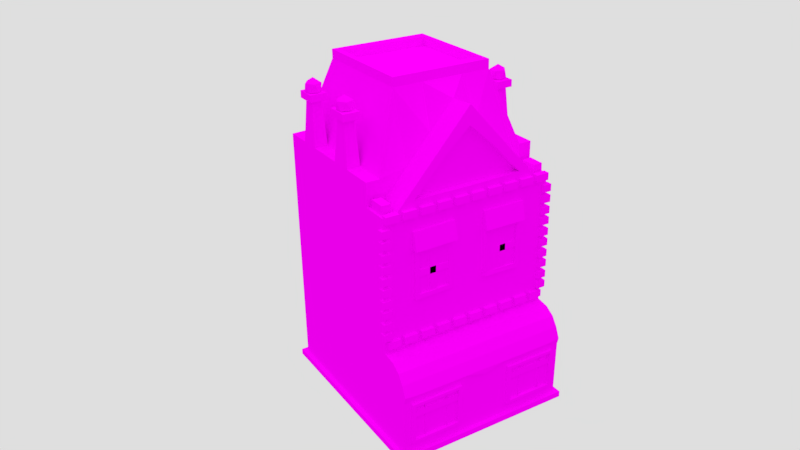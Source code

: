 # Source: b01.blend  (saved by Blender 2.77.0; exported with 4.5.12 LTS)
import bpy
from mathutils import Matrix  # noqa: F401  (used for matrix-valued properties, if any)

bpy.ops.wm.read_factory_settings(use_empty=True)
scene = bpy.context.scene
scene.name = 'Scene'

# ---- collections
col_collection_1 = bpy.data.collections.new('Collection 1'); scene.collection.children.link(col_collection_1)

# ---- images (referenced by path relative to the original .blend; pixels are not part of the script)
import os
ASSET_DIR = os.environ.get("B2B_ASSET_DIR", "")  # directory of the original .blend (textures are referenced by path, not embedded)
HERE = os.path.dirname(os.path.abspath(__file__))  # packed textures are extracted next to this script under _unpacked/

def load_image(name, relpath, width, height, colorspace="sRGB"):
    """Load a texture the original file referenced (path relative to the .blend, or extracted next to this script)."""
    p = next((c for c in (os.path.join(HERE, relpath), os.path.join(ASSET_DIR, relpath)) if relpath and os.path.exists(c)), "")
    if p:
        img = bpy.data.images.load(p, check_existing=True)
        img.name = name
    else:  # same state as the original file: an image datablock whose file is absent (Cycles renders it pink)
        img = bpy.data.images.new(name, width, height)
        img.source = "FILE"
        img.filepath = "//" + (relpath or name)
    img.colorspace_settings.name = colorspace
    return img
img_colorpalette_jpg_001 = load_image('colorPalette.jpg.001', 'colorPalette.jpg', 1024, 1024, 'sRGB')

# ---- materials (node trees are filled in below, after node groups)
mat_material = bpy.data.materials.new('Material')
mat_material.alpha_threshold = 0.0
mat_material.roughness = 0.5
mat_material.line_color = (0.0, 0.0, 0.0, 1.0)

# ---- material node trees
mat_material.use_nodes = True; mat_material.node_tree.nodes.clear()
_N = mat_material.node_tree.nodes; _L = mat_material.node_tree.links
n0 = _N.new('ShaderNodeOutputMaterial'); n0.name = 'Material Output'; n0.location = (300, 300)
n1 = _N.new('ShaderNodeBsdfDiffuse'); n1.name = 'Diffuse BSDF'; n1.location = (10, 300)
n2 = _N.new('ShaderNodeTexImage'); n2.name = 'Image Texture'; n2.location = (228, 132)
n2.width = 140
n2.image = img_colorpalette_jpg_001
n3 = _N.new('ShaderNodeTexCoord'); n3.name = 'Texture Coordinate'; n3.location = (-183, 230)
_L.new(n1.outputs[0], n0.inputs[0])
_L.new(n3.outputs[2], n2.inputs[0])
_L.new(n2.outputs[0], n1.inputs[0])
n0.is_active_output = True

# ---- world
world_world = bpy.data.worlds.new('World'); scene.world = world_world
world_world.color = (0.7357, 0.7357, 0.7357)
world_world.use_sun_shadow = False
world_world.sun_shadow_jitter_overblur = 0.0
world_world.cycles.sampling_method = 'MANUAL'

# ---- cameras
cam_camera = bpy.data.cameras.new('Camera')
cam_camera.clip_end = 100.0
cam_camera.lens = 35.0
cam_camera.sensor_width = 32.0
cam_camera.sensor_height = 18.0
cam_camera.ortho_scale = 7.314
cam_camera.dof.focus_distance = 0.0

# ---- lights
light_sun = bpy.data.lights.new('Sun', 'SUN')
light_sun.transmission_factor = 0.0
light_sun.angle = 2.076
light_sun.energy = 1.0
light_sun.shadow_buffer_clip_start = 0.5
light_sun.shadow_soft_size = 1.695
light_sun.shadow_cascade_max_distance = 1000.0

# ---- meshes
me_cube = bpy.data.meshes.new('Cube')
me_cube.from_pydata([(2.472, 2.348, -2.033), (2.472, -2.348, -2.033), (2.472, 2.348, 4.348), (2.472, -2.348, 4.348), (2.472, 2.348, 0.5687), (2.472, -2.348, 0.5687), (0.0, 2.348, -2.033), (1.382, -3.345, -2.204), (0.0, 2.348, 6.602), (0.0, -2.35, 6.691), (0.0, 2.348, 0.5687), (0.0, -2.348, 0.5687), (1.401, 2.348, -2.033), (0.5769, 2.348, -2.033), (0.516, -3.345, -2.029), (0.516, -3.345, -2.204), (1.401, 2.348, 5.207), (0.5769, 2.348, 5.81), (1.351, -2.351, 5.164), (0.6555, -2.345, 5.931), (1.401, -2.348, 0.5687), (2.097, 2.348, -2.033), (2.605, 1.089, -2.204), (2.097, 2.348, 4.348), (2.094, -2.349, 4.345), (2.097, 2.348, 0.5687), (2.472, -1.644, -2.033), (2.472, -1.644, 4.348), (0.0, -1.643, 6.61), (1.382, -3.345, -2.029), (2.605, 1.699, -2.204), (2.605, -1.698, -2.204), (1.335, -1.647, 5.147), (0.6628, -1.64, 5.888), (2.077, -1.645, 4.33), (2.605, -0.7297, -2.204), (0.5769, 1.881, 7.0), (0.0, 1.881, 7.0), (2.097, 2.348, 5.0), (1.401, 1.881, 7.0), (2.472, 2.348, 5.0), (2.472, -1.644, 5.0), (0.0, -1.157, 7.0), (1.401, -1.157, 7.0), (0.5769, -1.157, 7.0), (2.097, -1.644, 5.0), (0.5769, 1.881, 7.25), (0.0, 1.881, 7.25), (1.401, 1.881, 7.25), (0.0, -1.157, 7.25), (1.401, -1.157, 7.25), (0.5769, -1.157, 7.25), (0.5934, 1.576, 7.25), (0.0, 1.576, 7.25), (1.253, 1.576, 7.25), (0.0, -0.8541, 7.25), (1.253, -0.8541, 7.25), (0.5934, -0.8541, 7.25), (0.5934, 1.576, 7.0), (0.0, 1.576, 7.0), (1.253, 1.576, 7.0), (0.0, -0.8541, 7.0), (1.253, -0.8541, 7.0), (0.5934, -0.8541, 7.0), (1.188, -2.181, 4.581), (0.0, -2.349, 4.575), (0.7132, -2.347, 4.577), (1.188, -2.349, 4.581), (1.055, -2.35, 5.096), (1.558, -2.348, 4.61), (0.0, -2.349, 6.146), (0.6789, -2.346, 5.552), (1.363, -2.35, 4.34), (0.627, -2.346, 4.335), (0.0, -2.349, 4.33), (0.7133, -2.178, 4.577), (1.558, -2.18, 4.61), (1.056, -2.181, 5.096), (0.679, -2.177, 5.552), (0.0, -2.181, 6.146), (0.0, -2.18, 4.575), (0.05995, -2.464, 4.199), (0.05995, -2.464, 4.401), (0.05995, -2.291, 4.199), (0.05995, -2.291, 4.401), (0.4365, -2.464, 4.199), (0.4365, -2.464, 4.401), (0.4365, -2.291, 4.199), (0.4365, -2.291, 4.401), (0.5617, -2.464, 4.199), (0.5617, -2.464, 4.401), (0.5617, -2.291, 4.199), (0.5617, -2.291, 4.401), (0.9383, -2.464, 4.199), (0.9383, -2.464, 4.401), (0.9383, -2.291, 4.199), (0.9383, -2.291, 4.401), (1.062, -2.464, 4.199), (1.062, -2.464, 4.401), (1.062, -2.291, 4.199), (1.062, -2.291, 4.401), (1.438, -2.464, 4.199), (1.438, -2.464, 4.401), (1.438, -2.291, 4.199), (1.438, -2.291, 4.401), (1.562, -2.464, 4.199), (1.562, -2.464, 4.401), (1.562, -2.291, 4.199), (1.562, -2.291, 4.401), (1.938, -2.464, 4.199), (1.938, -2.464, 4.401), (1.938, -2.291, 4.199), (1.938, -2.291, 4.401), (2.062, -2.464, 4.199), (2.062, -2.464, 4.401), (2.062, -2.291, 4.199), (2.062, -2.291, 4.401), (2.438, -2.464, 4.199), (2.438, -2.464, 4.401), (2.438, -2.291, 4.199), (2.438, -2.291, 4.401), (0.0, 2.497, -2.029), (2.605, 1.699, -2.029), (0.0, 2.497, -2.204), (2.605, -2.438, -2.204), (2.472, -0.7225, -2.033), (2.472, -0.7226, 4.348), (2.472, -0.7225, 0.5687), (2.472, -0.7226, 5.0), (1.401, -0.4555, 7.0), (2.097, -0.7226, 5.0), (1.401, -0.4555, 7.25), (1.253, -0.3753, 7.25), (0.0, -0.5911, 7.033), (1.253, -0.3753, 7.0), (0.5934, -0.5911, 7.033), (0.516, 2.497, -2.029), (2.605, -0.05996, -2.204), (2.605, 1.089, -2.029), (2.605, -0.05996, -2.029), (2.472, -0.0851, -2.033), (2.472, -0.0851, 4.348), (2.472, -0.0851, 5.0), (1.401, 0.02955, 7.0), (2.097, -0.0851, 5.0), (1.401, 0.02955, 7.25), (1.253, 0.04291, 7.25), (0.0, -0.04149, 7.033), (1.253, 0.04291, 7.0), (0.5934, -0.04149, 7.033), (2.605, -2.438, -2.029), (2.114, -3.345, -2.204), (2.114, -3.345, -2.029), (2.605, -0.7297, -2.029), (2.472, 1.009, -2.033), (2.472, 1.009, 4.348), (2.472, 1.009, 5.0), (1.401, 0.8619, 7.0), (2.097, 1.009, 5.0), (1.401, 0.8619, 7.25), (1.253, 0.8411, 7.25), (0.0, 0.9831, 7.0), (1.253, 0.8411, 7.0), (0.5934, 0.9831, 7.0), (2.605, -1.698, -2.029), (2.605, 2.497, -2.029), (1.382, 2.497, -2.029), (2.114, 2.497, -2.029), (2.472, 1.589, -2.033), (2.472, 1.589, 4.348), (2.472, 1.589, 5.0), (1.401, 1.303, 7.0), (2.097, 1.589, 5.0), (1.401, 1.303, 7.25), (1.253, 1.188, 7.25), (0.0, 1.439, 7.0), (1.253, 1.188, 7.0), (0.5934, 1.439, 7.0), (2.418, -0.2261, 6.217), (2.418, -0.5816, 6.217), (2.152, -0.2261, 6.217), (2.152, -0.5816, 6.217), (2.418, 1.46, 6.217), (2.418, 1.137, 6.217), (2.152, 1.46, 6.217), (2.152, 1.137, 6.217), (2.513, -0.09821, 6.217), (2.513, -0.7094, 6.217), (2.056, -0.09821, 6.217), (2.056, -0.7094, 6.217), (2.513, 1.577, 6.217), (2.513, 1.021, 6.217), (2.056, 1.577, 6.217), (2.056, 1.021, 6.217), (2.513, -0.09821, 6.412), (2.513, -0.7094, 6.412), (2.056, -0.09821, 6.412), (2.056, -0.7094, 6.412), (2.513, 1.577, 6.412), (2.513, 1.021, 6.412), (2.056, 1.577, 6.412), (2.056, 1.021, 6.412), (2.286, -0.3904, 6.292), (2.467, -0.5219, 6.43), (2.217, -0.6031, 6.43), (2.062, -0.3904, 6.43), (2.217, -0.1778, 6.43), (2.467, -0.259, 6.43), (2.355, -0.6031, 6.654), (2.105, -0.5219, 6.654), (2.105, -0.259, 6.654), (2.355, -0.1778, 6.654), (2.509, -0.3904, 6.654), (2.286, -0.3904, 6.792), (2.286, 1.29, 6.292), (2.467, 1.158, 6.43), (2.217, 1.077, 6.43), (2.062, 1.29, 6.43), (2.217, 1.502, 6.43), (2.467, 1.421, 6.43), (2.355, 1.077, 6.654), (2.105, 1.158, 6.654), (2.105, 1.421, 6.654), (2.355, 1.502, 6.654), (2.509, 1.29, 6.654), (2.286, 1.29, 6.792), (2.404, -1.768, 4.346), (2.404, -2.224, 4.346), (2.159, -2.224, 4.344), (2.148, -1.769, 4.334), (2.397, -1.765, 4.598), (2.397, -2.222, 4.598), (2.152, -2.222, 4.596), (2.141, -1.766, 4.586), (2.472, 2.348, 3.303), (2.472, -2.348, 3.303), (0.0, 2.348, 4.722), (0.0, -2.349, 3.292), (1.073, -2.348, 3.297), (0.5145, -2.343, 3.308), (1.401, 2.348, 3.844), (0.5769, 2.348, 4.223), (2.097, 2.348, 3.303), (1.582, -2.352, 3.3), (2.472, -1.644, 3.303), (2.472, -0.7226, 3.303), (2.472, -0.0851, 3.303), (2.472, 1.009, 3.303), (2.472, 1.589, 3.303), (0.0, -2.348, 1.893), (1.075, -2.348, 1.894), (0.5044, -2.343, 1.907), (1.595, -2.351, 1.894), (2.472, -1.644, 1.895), (2.472, -0.7225, 1.895), (2.472, -0.0851, 1.895), (2.472, 1.009, 1.895), (2.472, 1.589, 1.895), (2.472, 2.348, 1.895), (2.472, -2.348, 1.895), (0.0, 2.348, 2.187), (1.401, 2.348, 2.006), (0.5769, 2.348, 2.084), (2.097, 2.348, 1.895), (0.5145, -2.43, 3.308), (1.075, -2.435, 1.894), (1.595, -2.438, 1.894), (1.073, -2.435, 3.297), (0.5044, -2.43, 1.907), (1.582, -2.439, 3.3), (1.489, -2.438, 3.174), (1.071, -2.435, 3.172), (1.072, -2.435, 2.02), (0.6043, -2.431, 2.031), (0.6126, -2.431, 3.181), (1.499, -2.437, 2.021), (1.49, -2.372, 3.174), (1.072, -2.369, 3.172), (1.074, -2.369, 2.02), (0.6056, -2.365, 2.031), (0.614, -2.365, 3.181), (1.5, -2.372, 2.021), (0.9909, -2.407, 1.991), (0.9909, -2.407, 3.209), (0.9909, -2.263, 1.991), (0.9909, -2.263, 3.209), (1.164, -2.407, 1.991), (1.164, -2.407, 3.209), (1.164, -2.263, 1.991), (1.164, -2.263, 3.209), (0.5553, -2.407, 2.693), (1.599, -2.407, 2.693), (0.5553, -2.263, 2.693), (1.599, -2.263, 2.693), (0.5553, -2.407, 2.508), (1.599, -2.407, 2.508), (0.5553, -2.263, 2.508), (1.599, -2.263, 2.508), (2.316, -2.464, 3.857), (2.316, -2.464, 4.059), (2.316, -2.291, 3.857), (2.316, -2.291, 4.059), (2.554, -2.464, 3.857), (2.554, -2.464, 4.059), (2.554, -2.291, 3.857), (2.554, -2.291, 4.059), (2.316, -2.464, 3.549), (2.316, -2.464, 3.75), (2.316, -2.291, 3.549), (2.316, -2.291, 3.75), (2.554, -2.464, 3.549), (2.554, -2.464, 3.75), (2.554, -2.291, 3.549), (2.554, -2.291, 3.75), (2.316, -2.464, 3.218), (2.316, -2.464, 3.42), (2.316, -2.291, 3.218), (2.316, -2.291, 3.42), (2.554, -2.464, 3.218), (2.554, -2.464, 3.42), (2.554, -2.291, 3.218), (2.554, -2.291, 3.42), (2.316, -2.464, 2.91), (2.316, -2.464, 3.112), (2.316, -2.291, 2.91), (2.316, -2.291, 3.112), (2.554, -2.464, 2.91), (2.554, -2.464, 3.112), (2.554, -2.291, 2.91), (2.554, -2.291, 3.112), (2.316, -2.464, 2.579), (2.316, -2.464, 2.781), (2.316, -2.291, 2.579), (2.316, -2.291, 2.781), (2.554, -2.464, 2.579), (2.554, -2.464, 2.781), (2.554, -2.291, 2.579), (2.554, -2.291, 2.781), (2.316, -2.464, 2.271), (2.316, -2.464, 2.473), (2.316, -2.291, 2.271), (2.316, -2.291, 2.473), (2.554, -2.464, 2.271), (2.554, -2.464, 2.473), (2.554, -2.291, 2.271), (2.554, -2.291, 2.473), (2.316, -2.464, 1.941), (2.316, -2.464, 2.142), (2.316, -2.291, 1.941), (2.316, -2.291, 2.142), (2.554, -2.464, 1.941), (2.554, -2.464, 2.142), (2.554, -2.291, 1.941), (2.554, -2.291, 2.142), (2.316, -2.464, 1.633), (2.316, -2.464, 1.834), (2.316, -2.291, 1.633), (2.316, -2.291, 1.834), (2.554, -2.464, 1.633), (2.554, -2.464, 1.834), (2.554, -2.291, 1.633), (2.554, -2.291, 1.834), (2.316, -2.464, 1.296), (2.316, -2.464, 1.498), (2.316, -2.291, 1.296), (2.316, -2.291, 1.498), (2.554, -2.464, 1.296), (2.554, -2.464, 1.498), (2.554, -2.291, 1.296), (2.554, -2.291, 1.498), (2.316, -2.464, 0.9879), (2.316, -2.464, 1.19), (2.316, -2.291, 0.9879), (2.316, -2.291, 1.19), (2.554, -2.464, 0.9879), (2.554, -2.464, 1.19), (2.554, -2.291, 0.9879), (2.554, -2.291, 1.19), (0.05995, -2.464, 0.7184), (0.05995, -2.464, 0.92), (0.05995, -2.291, 0.7184), (0.05995, -2.291, 0.92), (0.4365, -2.464, 0.7184), (0.4365, -2.464, 0.92), (0.4365, -2.291, 0.7184), (0.4365, -2.291, 0.92), (0.5617, -2.464, 0.7184), (0.5617, -2.464, 0.92), (0.5617, -2.291, 0.7184), (0.5617, -2.291, 0.92), (0.9383, -2.464, 0.7184), (0.9383, -2.464, 0.92), (0.9383, -2.291, 0.7184), (0.9383, -2.291, 0.92), (1.062, -2.464, 0.7184), (1.062, -2.464, 0.92), (1.062, -2.291, 0.7184), (1.062, -2.291, 0.92), (1.438, -2.464, 0.7184), (1.438, -2.464, 0.92), (1.438, -2.291, 0.7184), (1.438, -2.291, 0.92), (1.562, -2.464, 0.7184), (1.562, -2.464, 0.92), (1.562, -2.291, 0.7184), (1.562, -2.291, 0.92), (1.938, -2.464, 0.7184), (1.938, -2.464, 0.92), (1.938, -2.291, 0.7184), (1.938, -2.291, 0.92), (2.062, -2.464, 0.7184), (2.062, -2.464, 0.92), (2.062, -2.291, 0.7184), (2.062, -2.291, 0.92), (2.438, -2.464, 0.7184), (2.438, -2.464, 0.92), (2.438, -2.291, 0.7184), (2.438, -2.291, 0.92), (1.401, 2.348, 0.5687), (0.5769, 2.348, 0.5687), (0.5769, -2.348, 0.5687), (2.097, -2.348, 0.5687), (2.472, -1.644, 0.5687), (2.472, -0.0851, 0.5687), (2.472, 1.009, 0.5687), (2.472, 1.589, 0.5687), (2.472, -3.212, -2.033), (1.401, -3.212, -0.431), (0.5769, -3.212, -2.033), (0.0, -3.212, -0.431), (0.5769, -3.212, -0.2729), (2.097, -3.212, -2.033), (1.401, -3.212, -2.033), (2.097, -3.212, -0.2729), (2.472, -3.212, -0.431), (2.472, -2.414, 0.5687), (2.472, -3.281, -0.2294), (2.472, -2.719, 0.508), (2.472, -2.978, 0.335), (2.472, -3.151, 0.07605), (0.5769, -2.414, 0.5687), (0.5769, -3.151, 0.07605), (0.5769, -2.978, 0.335), (0.5769, -2.719, 0.508), (0.0, -2.414, 0.5687), (0.0, -3.151, 0.07605), (0.0, -2.978, 0.335), (0.0, -2.719, 0.508), (2.097, -3.281, -0.2294), (2.097, -2.414, 0.5687), (2.097, -3.151, 0.07605), (2.097, -2.978, 0.335), (2.097, -2.719, 0.508), (1.401, -2.414, 0.5687), (1.401, -2.719, 0.508), (1.401, -2.978, 0.335), (1.401, -3.151, 0.07605), (1.956, -3.212, -0.5129), (1.403, -3.212, -0.5129), (1.956, -3.212, -1.721), (1.403, -3.212, -1.721), (0.7495, -3.212, -1.721), (2.253, -3.212, -0.5129), (2.253, -3.212, -1.721), (0.7495, -3.212, -0.5129), (1.956, -3.303, -0.5129), (1.403, -3.303, -0.5129), (1.956, -3.303, -1.721), (1.403, -3.303, -1.721), (0.7495, -3.303, -1.721), (2.253, -3.303, -0.5129), (2.253, -3.303, -1.721), (0.7495, -3.303, -0.5129), (1.917, -3.303, -0.5943), (1.428, -3.303, -0.5943), (1.917, -3.303, -1.64), (1.428, -3.303, -1.64), (0.8499, -3.303, -1.64), (2.18, -3.303, -0.5943), (2.18, -3.303, -1.64), (0.8499, -3.303, -0.5943), (1.917, -3.209, -0.5943), (1.428, -3.209, -0.5943), (1.917, -3.209, -1.64), (1.428, -3.209, -1.64), (0.8499, -3.209, -1.64), (2.18, -3.209, -0.5943), (2.18, -3.209, -1.64), (0.8499, -3.209, -0.5943), (1.143, -3.257, -1.647), (1.143, -3.257, -0.5784), (1.143, -3.112, -1.647), (1.143, -3.112, -0.5784), (1.225, -3.257, -1.647), (1.225, -3.257, -0.5784), (1.225, -3.112, -1.647), (1.225, -3.112, -0.5784), (1.81, -3.257, -1.647), (1.81, -3.257, -0.5784), (1.81, -3.112, -1.647), (1.81, -3.112, -0.5784), (1.892, -3.257, -1.647), (1.892, -3.257, -0.5784), (1.892, -3.112, -1.647), (1.892, -3.112, -0.5784), (0.8185, -3.257, -0.7673), (2.231, -3.257, -0.7673), (0.8185, -3.112, -0.7673), (2.231, -3.112, -0.7673), (0.8185, -3.257, -0.947), (2.231, -3.257, -0.947), (0.8185, -3.112, -0.947), (2.231, -3.112, -0.947), (0.4569, -3.212, -2.033), (0.0, -3.212, -2.033), (0.4568, -3.212, -0.74), (0.0, -3.212, -0.74), (0.507, -3.212, -2.033), (1.077, -2.348, 3.798), (0.5181, -2.343, 3.81), (1.586, -2.352, 3.801), (1.586, -2.439, 3.801), (1.651, -2.439, 3.299), (1.651, -2.352, 3.299), (0.446, -2.343, 3.309), (0.446, -2.43, 3.309), (1.655, -2.352, 3.801), (0.4497, -2.343, 3.81), (0.4497, -2.43, 3.81), (1.582, -2.556, 3.3), (1.073, -2.556, 3.297), (0.5145, -2.556, 3.308), (1.077, -2.435, 3.798), (0.5181, -2.43, 3.81), (1.651, -2.556, 3.299), (1.655, -2.439, 3.801), (0.446, -2.556, 3.309), (1.074, -2.348, 3.375), (1.583, -2.352, 3.377), (0.5151, -2.343, 3.386), (1.651, -2.352, 3.377), (1.651, -2.439, 3.377), (0.4466, -2.43, 3.386), (0.4466, -2.343, 3.386), (1.583, -2.556, 3.377), (1.074, -2.556, 3.375), (0.5151, -2.556, 3.386), (1.651, -2.556, 3.377), (0.4466, -2.556, 3.386), (2.097, -3.281, -0.2729), (1.401, -3.281, -0.431), (2.472, -3.281, -0.431), (0.0, -3.281, -0.2294), (0.0, -3.281, -0.431), (0.5769, -3.281, -0.2729), (0.5769, -3.281, -0.2294), (1.401, -3.281, -0.2294), (2.472, -2.348, -0.3862), (2.472, -1.644, -2.199), (2.472, -2.348, -2.199), (0.5769, 2.348, -2.199), (0.0, 2.348, -2.199), (0.5769, -2.348, -2.199), (0.0, -2.348, -2.199), (2.097, -3.212, -2.199), (2.097, -2.348, -2.199), (0.0, 1.589, -2.199), (2.097, 2.348, -2.199), (1.401, 2.348, -2.199), (1.401, -2.348, -2.199), (1.401, 1.589, -2.199), (0.5769, 1.589, -2.199), (2.472, 2.348, -2.199), (0.5769, -3.212, -2.199), (2.097, 1.589, -2.199), (2.472, -0.7225, -2.199), (0.0, -1.644, -2.199), (1.401, -1.644, -2.199), (0.5769, -1.644, -2.199), (2.097, -1.644, -2.199), (0.0, -0.7225, -2.199), (1.401, -0.7225, -2.199), (0.5769, -0.7225, -2.199), (2.097, -0.7225, -2.199), (2.472, -0.0851, -2.199), (0.0, -0.0851, -2.199), (1.401, -0.0851, -2.199), (0.5769, -0.0851, -2.199), (2.097, -0.0851, -2.199), (2.472, 1.009, -2.199), (0.0, 1.009, -2.199), (1.401, 1.009, -2.199), (0.5769, 1.009, -2.199), (2.097, 1.009, -2.199), (2.472, 1.589, -2.199), (1.401, -3.212, -2.199), (2.472, -3.212, -2.199), (0.507, -3.212, -2.199), (0.0, -3.212, -2.199), (2.605, -3.345, -2.204), (2.605, -3.345, -2.029), (2.114, 2.497, -2.204), (2.605, 2.497, -2.204), (0.4426, -3.345, -2.204), (0.4426, -3.345, -2.029), (0.0, -3.345, -2.029), (0.0, -3.345, -2.204), (0.516, 2.497, -2.204), (1.382, 2.497, -2.204)], [], [(67, 69, 76, 64), (26, 422, 5, 557, 1), (430, 428, 461, 464), (244, 27, 3, 235), (419, 13, 6, 10), (262, 419, 10, 260), (33, 28, 9, 19), (14, 604, 603, 15), (138, 139, 137, 22), (165, 122, 30, 602), (34, 32, 18, 24), (32, 33, 19, 18), (239, 73, 74, 237), (243, 24, 72, 238), (25, 21, 12, 418), (418, 12, 13, 419), (238, 72, 73, 239), (263, 25, 418, 261), (153, 164, 31, 35), (121, 136, 607, 123), (261, 418, 419, 262), (4, 0, 21, 25), (258, 4, 25, 263), (24, 3, 227, 228), (150, 600, 599, 124), (139, 153, 35, 137), (169, 2, 40, 170), (28, 33, 44, 42), (32, 34, 45, 43), (164, 150, 124, 31), (152, 29, 7, 151), (166, 167, 601, 608), (2, 23, 38, 40), (125, 127, 422, 26), (235, 3, 24, 243), (128, 130, 45, 41), (36, 37, 47, 46), (130, 129, 43, 45), (39, 36, 46, 48), (17, 8, 37, 36), (34, 27, 41, 45), (23, 16, 39, 38), (33, 32, 43, 44), (16, 17, 36, 39), (46, 47, 53, 52), (49, 51, 57, 55), (42, 44, 51, 49), (44, 43, 50, 51), (171, 39, 48, 173), (52, 53, 59, 58), (55, 57, 63, 61), (51, 50, 56, 57), (173, 48, 54, 174), (48, 46, 52, 54), (134, 135, 63, 62), (135, 133, 61, 63), (57, 56, 62, 63), (174, 54, 60, 176), (54, 52, 58, 60), (80, 75, 78, 79), (64, 76, 77), (72, 24, 69, 67), (24, 18, 68, 69), (74, 73, 66, 65), (71, 70, 79, 78), (66, 67, 64, 75), (18, 19, 71, 68), (73, 72, 67, 66), (19, 9, 70, 71), (245, 126, 27, 244), (75, 64, 77, 78), (65, 66, 75, 80), (69, 68, 77, 76), (68, 71, 78, 77), (82, 84, 83, 81), (84, 88, 87, 83), (88, 86, 85, 87), (86, 82, 81, 85), (81, 83, 87, 85), (86, 88, 84, 82), (90, 92, 91, 89), (92, 96, 95, 91), (96, 94, 93, 95), (94, 90, 89, 93), (89, 91, 95, 93), (94, 96, 92, 90), (98, 100, 99, 97), (100, 104, 103, 99), (104, 102, 101, 103), (102, 98, 97, 101), (97, 99, 103, 101), (102, 104, 100, 98), (106, 108, 107, 105), (108, 112, 111, 107), (112, 110, 109, 111), (110, 106, 105, 109), (105, 107, 111, 109), (110, 112, 108, 106), (114, 116, 115, 113), (116, 120, 119, 115), (120, 118, 117, 119), (118, 114, 113, 117), (113, 115, 119, 117), (118, 120, 116, 114), (246, 141, 126, 245), (56, 132, 134, 62), (149, 147, 133, 135), (148, 149, 135, 134), (50, 131, 132, 56), (43, 129, 131, 50), (144, 143, 129, 130), (130, 128, 179, 181), (140, 423, 127, 125), (29, 14, 15, 7), (122, 138, 22, 30), (428, 517, 604, 14), (27, 126, 128, 41), (564, 596, 599, 151), (573, 595, 7, 15), (154, 140, 139, 138), (168, 154, 138, 122), (595, 564, 151, 7), (154, 424, 423, 140), (156, 158, 144, 142), (158, 157, 143, 144), (162, 163, 149, 148), (163, 161, 147, 149), (247, 155, 141, 246), (132, 146, 148, 134), (131, 145, 146, 132), (129, 143, 145, 131), (126, 141, 142, 128), (248, 169, 155, 247), (177, 175, 161, 163), (176, 177, 163, 162), (172, 171, 157, 158), (158, 156, 183, 185), (168, 425, 424, 154), (568, 560, 607, 608), (6, 13, 136, 121), (140, 125, 153, 139), (589, 594, 30, 22), (146, 160, 162, 148), (145, 159, 160, 146), (143, 157, 159, 145), (141, 155, 156, 142), (0, 168, 122, 165), (21, 0, 165, 167), (567, 568, 608, 601), (13, 12, 166, 136), (0, 4, 425, 168), (40, 38, 172, 170), (38, 39, 171, 172), (60, 58, 177, 176), (58, 59, 175, 177), (234, 2, 169, 248), (160, 174, 176, 162), (159, 173, 174, 160), (157, 171, 173, 159), (155, 169, 170, 156), (182, 184, 192, 190), (179, 178, 186, 187), (144, 130, 181, 180), (128, 142, 178, 179), (142, 144, 180, 178), (172, 158, 185, 184), (156, 170, 182, 183), (170, 172, 184, 182), (191, 190, 198, 199), (193, 191, 199, 201), (184, 185, 193, 192), (178, 180, 188, 186), (180, 181, 189, 188), (185, 183, 191, 193), (183, 182, 190, 191), (181, 179, 187, 189), (194, 196, 197, 195), (198, 200, 201, 199), (189, 187, 195, 197), (187, 186, 194, 195), (190, 192, 200, 198), (192, 193, 201, 200), (186, 188, 196, 194), (188, 189, 197, 196), (202, 203, 204), (203, 202, 207), (202, 204, 205), (202, 205, 206), (202, 206, 207), (203, 207, 212), (204, 203, 208), (205, 204, 209), (206, 205, 210), (207, 206, 211), (203, 212, 208), (204, 208, 209), (205, 209, 210), (206, 210, 211), (207, 211, 212), (208, 212, 213), (209, 208, 213), (210, 209, 213), (211, 210, 213), (212, 211, 213), (214, 215, 216), (215, 214, 219), (214, 216, 217), (214, 217, 218), (214, 218, 219), (215, 219, 224), (216, 215, 220), (217, 216, 221), (218, 217, 222), (219, 218, 223), (215, 224, 220), (216, 220, 221), (217, 221, 222), (218, 222, 223), (219, 223, 224), (220, 224, 225), (221, 220, 225), (222, 221, 225), (223, 222, 225), (224, 223, 225), (229, 228, 232, 233), (27, 34, 229, 226), (34, 24, 228, 229), (3, 27, 226, 227), (230, 233, 232, 231), (227, 226, 230, 231), (226, 229, 233, 230), (228, 227, 231, 232), (258, 234, 248, 257), (257, 248, 247, 256), (256, 247, 246, 255), (255, 246, 245, 254), (254, 245, 244, 253), (259, 235, 243, 252), (2, 234, 242, 23), (16, 240, 241, 17), (23, 242, 240, 16), (251, 250, 265, 268), (269, 522, 534, 529), (251, 239, 237, 249), (17, 241, 236, 8), (253, 244, 235, 259), (422, 253, 259, 5), (420, 251, 249, 11), (421, 252, 250, 20), (20, 250, 251, 420), (5, 259, 252, 421), (127, 254, 253, 422), (423, 255, 254, 127), (424, 256, 255, 423), (425, 257, 256, 424), (4, 258, 257, 425), (234, 258, 263, 242), (240, 261, 262, 241), (242, 263, 261, 240), (241, 262, 260, 236), (273, 272, 278, 279), (265, 266, 275, 272), (239, 251, 268, 264), (266, 269, 270, 275), (252, 243, 269, 266), (250, 252, 266, 265), (538, 537, 518, 520), (272, 275, 281, 278), (268, 265, 272, 273), (269, 267, 271, 270), (264, 268, 273, 274), (267, 264, 274, 271), (276, 277, 278, 281), (278, 277, 280, 279), (270, 271, 277, 276), (275, 270, 276, 281), (271, 274, 280, 277), (274, 273, 279, 280), (283, 285, 284, 282), (285, 289, 288, 284), (289, 287, 286, 288), (287, 283, 282, 286), (282, 284, 288, 286), (287, 289, 285, 283), (291, 293, 292, 290), (293, 297, 296, 292), (297, 295, 294, 296), (295, 291, 290, 294), (290, 292, 296, 294), (295, 297, 293, 291), (299, 301, 300, 298), (301, 305, 304, 300), (305, 303, 302, 304), (303, 299, 298, 302), (298, 300, 304, 302), (303, 305, 301, 299), (307, 309, 308, 306), (309, 313, 312, 308), (313, 311, 310, 312), (311, 307, 306, 310), (306, 308, 312, 310), (311, 313, 309, 307), (315, 317, 316, 314), (317, 321, 320, 316), (321, 319, 318, 320), (319, 315, 314, 318), (314, 316, 320, 318), (319, 321, 317, 315), (323, 325, 324, 322), (325, 329, 328, 324), (329, 327, 326, 328), (327, 323, 322, 326), (322, 324, 328, 326), (327, 329, 325, 323), (331, 333, 332, 330), (333, 337, 336, 332), (337, 335, 334, 336), (335, 331, 330, 334), (330, 332, 336, 334), (335, 337, 333, 331), (339, 341, 340, 338), (341, 345, 344, 340), (345, 343, 342, 344), (343, 339, 338, 342), (338, 340, 344, 342), (343, 345, 341, 339), (347, 349, 348, 346), (349, 353, 352, 348), (353, 351, 350, 352), (351, 347, 346, 350), (346, 348, 352, 350), (351, 353, 349, 347), (355, 357, 356, 354), (357, 361, 360, 356), (361, 359, 358, 360), (359, 355, 354, 358), (354, 356, 360, 358), (359, 361, 357, 355), (363, 365, 364, 362), (365, 369, 368, 364), (369, 367, 366, 368), (367, 363, 362, 366), (362, 364, 368, 366), (367, 369, 365, 363), (371, 373, 372, 370), (373, 377, 376, 372), (377, 375, 374, 376), (375, 371, 370, 374), (370, 372, 376, 374), (375, 377, 373, 371), (379, 381, 380, 378), (381, 385, 384, 380), (385, 383, 382, 384), (383, 379, 378, 382), (378, 380, 384, 382), (383, 385, 381, 379), (387, 389, 388, 386), (389, 393, 392, 388), (393, 391, 390, 392), (391, 387, 386, 390), (386, 388, 392, 390), (391, 393, 389, 387), (395, 397, 396, 394), (397, 401, 400, 396), (401, 399, 398, 400), (399, 395, 394, 398), (394, 396, 400, 398), (399, 401, 397, 395), (403, 405, 404, 402), (405, 409, 408, 404), (409, 407, 406, 408), (407, 403, 402, 406), (402, 404, 408, 406), (407, 409, 405, 403), (411, 413, 412, 410), (413, 417, 416, 412), (417, 415, 414, 416), (415, 411, 410, 414), (410, 412, 416, 414), (415, 417, 413, 411), (20, 420, 440, 453), (421, 20, 453, 449), (420, 11, 444, 440), (430, 427, 550, 554), (433, 434, 551, 549), (125, 26, 164, 153), (1, 557, 434, 426), (12, 21, 167, 166), (440, 444, 447, 443), (443, 447, 446, 442), (442, 446, 445, 441), (441, 445, 552, 555), (449, 453, 454, 452), (452, 454, 455, 451), (451, 455, 456, 450), (450, 456, 556, 448), (453, 440, 443, 454), (454, 443, 442, 455), (455, 442, 441, 456), (456, 441, 555, 556), (435, 449, 452, 437), (437, 452, 451, 438), (438, 451, 450, 439), (439, 450, 448, 436), (5, 421, 449, 435), (428, 432, 460, 461), (430, 429, 516, 515), (431, 426, 463, 459), (462, 457, 465, 470), (464, 461, 469, 472), (463, 462, 470, 471), (433, 427, 458, 457), (434, 433, 457, 462), (426, 434, 462, 463), (427, 430, 464, 458), (432, 431, 459, 460), (471, 470, 478, 479), (468, 467, 475, 476), (467, 471, 479, 475), (461, 460, 468, 469), (457, 458, 466, 465), (458, 464, 472, 466), (459, 463, 471, 467), (460, 459, 467, 468), (475, 479, 487, 483), (474, 480, 488, 482), (473, 474, 482, 481), (472, 469, 477, 480), (470, 465, 473, 478), (469, 468, 476, 477), (465, 466, 474, 473), (466, 472, 480, 474), (484, 482, 488, 485), (483, 481, 482, 484), (487, 486, 481, 483), (476, 475, 483, 484), (479, 478, 486, 487), (480, 477, 485, 488), (478, 473, 481, 486), (477, 476, 484, 485), (490, 492, 491, 489), (492, 496, 495, 491), (496, 494, 493, 495), (494, 490, 489, 493), (489, 491, 495, 493), (494, 496, 492, 490), (498, 500, 499, 497), (500, 504, 503, 499), (504, 502, 501, 503), (502, 498, 497, 501), (497, 499, 503, 501), (502, 504, 500, 498), (506, 508, 507, 505), (508, 512, 511, 507), (512, 510, 509, 511), (510, 506, 505, 509), (505, 507, 511, 509), (510, 512, 508, 506), (513, 515, 516, 514), (428, 430, 515, 513), (514, 517, 513), (513, 517, 428), (518, 519, 533, 532), (520, 518, 532, 521), (264, 267, 530, 531), (533, 519, 527, 528), (538, 520, 526, 540), (537, 539, 519, 518), (541, 540, 526, 535), (543, 542, 528, 527), (542, 525, 536, 548), (269, 243, 523, 522), (239, 264, 525, 524), (520, 521, 535, 526), (539, 239, 524, 543), (545, 544, 521, 532), (546, 545, 532, 533), (546, 533, 528, 548), (544, 529, 534, 547), (267, 269, 529, 530), (541, 535, 547), (525, 264, 531, 536), (522, 541, 547, 534), (521, 544, 547, 535), (531, 546, 548, 536), (531, 530, 545, 546), (530, 529, 544, 545), (519, 539, 543, 527), (528, 542, 548), (524, 525, 542, 543), (522, 523, 540, 541), (238, 239, 539, 537), (243, 538, 540, 523), (243, 238, 537, 538), (551, 436, 448, 549), (554, 555, 552, 553), (549, 448, 556, 550), (550, 556, 555, 554), (429, 430, 554, 553), (434, 436, 551), (427, 433, 549, 550), (434, 557, 5, 435, 437, 438, 439, 436), (578, 562, 563, 576), (579, 565, 569, 577), (577, 569, 562, 578), (562, 569, 595, 573), (563, 562, 573, 597, 598), (558, 559, 565, 579), (575, 558, 579, 583), (581, 577, 578, 582), (583, 579, 577, 581), (582, 578, 576, 580), (587, 582, 580, 585), (588, 583, 581, 586), (586, 581, 582, 587), (584, 575, 583, 588), (589, 584, 588, 593), (591, 586, 587, 592), (593, 588, 586, 591), (592, 587, 585, 590), (571, 592, 590, 566), (574, 593, 591, 570), (570, 591, 592, 571), (594, 589, 593, 574), (572, 594, 574, 567), (568, 570, 571, 560), (567, 574, 570, 568), (560, 571, 566, 561), (565, 559, 596, 564), (569, 565, 564, 595), (600, 152, 151, 599), (167, 165, 602, 601), (604, 605, 606, 603), (136, 166, 608, 607), (517, 514, 605, 604), (596, 559, 124, 599), (431, 432, 29, 152), (584, 589, 22, 137), (432, 428, 14, 29), (572, 567, 601, 602), (597, 573, 15, 603), (598, 597, 603, 606), (26, 1, 150, 164), (559, 558, 31, 124), (426, 431, 152, 600), (560, 561, 123, 607), (575, 584, 137, 35), (594, 572, 602, 30), (558, 575, 35, 31), (1, 426, 600, 150)])
_uv = me_cube.uv_layers.new(name='UVMap')
_uv.uv.foreach_set('vector', [0.5073, 0.009024, 0.5073, 0.009185, 0.5072, 0.009185, 0.5072, 0.009024, 0.5196, 0.273, 0.5196, 0.2742, 0.5193, 0.2742, 0.5193, 0.2737, 0.5193, 0.273, 0.5205, 0.2769, 0.5212, 0.2769, 0.5211, 0.2769, 0.5205, 0.2769, 0.5308, 0.295, 0.5308, 0.2955, 0.5305, 0.2955, 0.5305, 0.295, 0.5222, 0.2742, 0.5222, 0.273, 0.5225, 0.273, 0.5225, 0.2742, 0.5334, 0.2945, 0.5334, 0.2938, 0.5337, 0.2938, 0.5337, 0.2945, 0.5075, 0.005978, 0.5075, 0.005654, 0.5079, 0.005619, 0.5079, 0.005959, 0.5189, 0.273, 0.5189, 0.273, 0.5189, 0.273, 0.5189, 0.273, 0.5208, 0.273, 0.5203, 0.273, 0.5203, 0.273, 0.5208, 0.273, 0.5214, 0.273, 0.521, 0.273, 0.521, 0.273, 0.5214, 0.273, 0.5075, 0.006678, 0.5076, 0.006311, 0.5079, 0.006304, 0.5079, 0.006671, 0.5076, 0.006311, 0.5075, 0.005978, 0.5079, 0.005959, 0.5079, 0.006304, 0.5345, 0.2941, 0.5345, 0.2937, 0.5348, 0.2937, 0.5348, 0.2942, 0.5341, 0.2941, 0.5338, 0.2937, 0.5342, 0.2937, 0.5343, 0.2942, 0.5215, 0.2742, 0.5215, 0.273, 0.5218, 0.273, 0.5218, 0.2742, 0.5218, 0.2742, 0.5218, 0.273, 0.5222, 0.273, 0.5222, 0.2742, 0.5343, 0.2942, 0.5342, 0.2937, 0.5345, 0.2937, 0.5345, 0.2941, 0.5327, 0.2944, 0.5327, 0.2938, 0.5331, 0.2938, 0.5331, 0.2944, 0.52, 0.273, 0.5196, 0.273, 0.5196, 0.273, 0.52, 0.273, 0.5225, 0.273, 0.5222, 0.273, 0.5222, 0.273, 0.5225, 0.273, 0.5331, 0.2944, 0.5331, 0.2938, 0.5334, 0.2938, 0.5334, 0.2945, 0.5214, 0.2742, 0.5214, 0.273, 0.5215, 0.273, 0.5215, 0.2742, 0.5326, 0.2944, 0.5326, 0.2938, 0.5327, 0.2938, 0.5327, 0.2944, 0.535, 0.2972, 0.5352, 0.2972, 0.5352, 0.2972, 0.5351, 0.2972, 0.5193, 0.273, 0.5189, 0.273, 0.5189, 0.273, 0.5193, 0.273, 0.5203, 0.273, 0.52, 0.273, 0.52, 0.273, 0.5203, 0.273, 0.5322, 0.2955, 0.5326, 0.2955, 0.5326, 0.2957, 0.5322, 0.2957, 0.5354, 0.2929, 0.5354, 0.2933, 0.5351, 0.2929, 0.5353, 0.2928, 0.5354, 0.2937, 0.5354, 0.2942, 0.5352, 0.294, 0.5349, 0.2932, 0.5196, 0.273, 0.5193, 0.273, 0.5193, 0.273, 0.5196, 0.273, 0.5212, 0.2775, 0.5212, 0.2772, 0.5212, 0.2772, 0.5212, 0.2775, 0.5218, 0.273, 0.5215, 0.273, 0.5215, 0.273, 0.5218, 0.273, 0.5326, 0.2955, 0.5327, 0.2955, 0.5327, 0.2957, 0.5326, 0.2957, 0.52, 0.273, 0.52, 0.2742, 0.5196, 0.2742, 0.5196, 0.273, 0.5337, 0.2941, 0.5337, 0.2937, 0.5338, 0.2937, 0.5341, 0.2941, 0.5349, 0.2971, 0.535, 0.2971, 0.535, 0.2975, 0.5349, 0.2975, 0.4996, 0.0139, 0.4999, 0.0139, 0.4999, 0.01401, 0.4996, 0.01401, 0.5301, 0.2976, 0.531, 0.2975, 0.531, 0.2978, 0.5301, 0.298, 0.4993, 0.0139, 0.4996, 0.0139, 0.4996, 0.01401, 0.4993, 0.01401, 0.5334, 0.2961, 0.5337, 0.2964, 0.5337, 0.2966, 0.5334, 0.2966, 0.5354, 0.2942, 0.5353, 0.2943, 0.5351, 0.2941, 0.5352, 0.294, 0.5327, 0.2955, 0.5331, 0.2958, 0.5331, 0.2966, 0.5327, 0.2957, 0.5354, 0.2933, 0.5354, 0.2937, 0.5349, 0.2932, 0.5351, 0.2929, 0.5331, 0.2958, 0.5334, 0.2961, 0.5334, 0.2966, 0.5331, 0.2966, 0.4977, 0.01356, 0.4979, 0.01356, 0.4979, 0.01369, 0.4977, 0.01369, 0.4979, 0.01488, 0.4977, 0.01488, 0.4977, 0.01475, 0.4979, 0.01475, 0.5015, 0.01004, 0.5013, 0.01021, 0.5013, 0.01013, 0.5015, 0.009957, 0.5013, 0.01021, 0.5011, 0.01045, 0.501, 0.01037, 0.5013, 0.01013, 0.4972, 0.01401, 0.4972, 0.01376, 0.4973, 0.01376, 0.4973, 0.01401, 0.5013, 0.01368, 0.5013, 0.01394, 0.5012, 0.01394, 0.5012, 0.01368, 0.5012, 0.01339, 0.5012, 0.01313, 0.5013, 0.01313, 0.5013, 0.01339, 0.4977, 0.01488, 0.4973, 0.01488, 0.4974, 0.01475, 0.4977, 0.01475, 0.4973, 0.01381, 0.4973, 0.01356, 0.4974, 0.01369, 0.4974, 0.01386, 0.4973, 0.01356, 0.4977, 0.01356, 0.4977, 0.01369, 0.4974, 0.01369, 0.505, 0.03769, 0.5047, 0.03759, 0.5047, 0.03748, 0.505, 0.03748, 0.5047, 0.03759, 0.5044, 0.03759, 0.5044, 0.03748, 0.5047, 0.03748, 0.5012, 0.01313, 0.5012, 0.01284, 0.5013, 0.01284, 0.5013, 0.01313, 0.4986, 0.01373, 0.4986, 0.01356, 0.4988, 0.01356, 0.4988, 0.01373, 0.5013, 0.01339, 0.5013, 0.01368, 0.5012, 0.01368, 0.5012, 0.01339, 0.5076, 0.007972, 0.5073, 0.007971, 0.5073, 0.007546, 0.5076, 0.007287, 0.5071, 0.00797, 0.5069, 0.007957, 0.5071, 0.007745, 0.5063, 0.006644, 0.506, 0.006641, 0.5062, 0.006526, 0.5064, 0.006539, 0.506, 0.006641, 0.5063, 0.006285, 0.5064, 0.006314, 0.5062, 0.006526, 0.5069, 0.006648, 0.5066, 0.006646, 0.5066, 0.00654, 0.5069, 0.006541, 0.5074, 0.008802, 0.5074, 0.008505, 0.5075, 0.008506, 0.5075, 0.008802, 0.5073, 0.008817, 0.5073, 0.009024, 0.5072, 0.009024, 0.5072, 0.008817, 0.5063, 0.006285, 0.5066, 0.00595, 0.5066, 0.006116, 0.5064, 0.006314, 0.5066, 0.006646, 0.5063, 0.006644, 0.5064, 0.006539, 0.5066, 0.00654, 0.5066, 0.00595, 0.5069, 0.005619, 0.5069, 0.005856, 0.5066, 0.006116, 0.5312, 0.295, 0.5312, 0.2955, 0.5308, 0.2955, 0.5308, 0.295, 0.5073, 0.007971, 0.5071, 0.00797, 0.5071, 0.007745, 0.5073, 0.007546, 0.5073, 0.008505, 0.5073, 0.008817, 0.5072, 0.008817, 0.5072, 0.008505, 0.5057, 0.01076, 0.5057, 0.01054, 0.5058, 0.01054, 0.5058, 0.01076, 0.5076, 0.008802, 0.5076, 0.009, 0.5075, 0.009001, 0.5075, 0.008803, 0.4937, 0.01759, 0.508, 0.01759, 0.508, 0.03189, 0.4937, 0.03189, 0.4937, 0.01759, 0.508, 0.01759, 0.508, 0.03189, 0.4937, 0.03189, 0.4937, 0.01759, 0.508, 0.01759, 0.508, 0.03189, 0.4937, 0.03189, 0.4937, 0.01759, 0.508, 0.01759, 0.508, 0.03189, 0.4937, 0.03189, 0.4937, 0.01759, 0.508, 0.01759, 0.508, 0.03189, 0.4937, 0.03189, 0.4937, 0.01759, 0.508, 0.01759, 0.508, 0.03189, 0.4937, 0.03189, 0.4937, 0.01759, 0.508, 0.01759, 0.508, 0.03189, 0.4937, 0.03189, 0.4937, 0.01759, 0.508, 0.01759, 0.508, 0.03189, 0.4937, 0.03189, 0.4937, 0.01759, 0.508, 0.01759, 0.508, 0.03189, 0.4937, 0.03189, 0.4937, 0.01759, 0.508, 0.01759, 0.508, 0.03189, 0.4937, 0.03189, 0.4937, 0.01759, 0.508, 0.01759, 0.508, 0.03189, 0.4937, 0.03189, 0.4937, 0.01759, 0.508, 0.01759, 0.508, 0.03189, 0.4937, 0.03189, 0.4937, 0.01759, 0.508, 0.01759, 0.508, 0.03189, 0.4937, 0.03189, 0.4937, 0.01759, 0.508, 0.01759, 0.508, 0.03189, 0.4937, 0.03189, 0.4937, 0.01759, 0.508, 0.01759, 0.508, 0.03189, 0.4937, 0.03189, 0.4937, 0.01759, 0.508, 0.01759, 0.508, 0.03189, 0.4937, 0.03189, 0.4937, 0.01759, 0.508, 0.01759, 0.508, 0.03189, 0.4937, 0.03189, 0.4937, 0.01759, 0.508, 0.01759, 0.508, 0.03189, 0.4937, 0.03189, 0.4937, 0.01759, 0.508, 0.01759, 0.508, 0.03189, 0.4937, 0.03189, 0.4937, 0.01759, 0.508, 0.01759, 0.508, 0.03189, 0.4937, 0.03189, 0.4937, 0.01759, 0.508, 0.01759, 0.508, 0.03189, 0.4937, 0.03189, 0.4937, 0.01759, 0.508, 0.01759, 0.508, 0.03189, 0.4937, 0.03189, 0.4937, 0.01759, 0.508, 0.01759, 0.508, 0.03189, 0.4937, 0.03189, 0.4937, 0.01759, 0.508, 0.01759, 0.508, 0.03189, 0.4937, 0.03189, 0.4937, 0.01759, 0.508, 0.01759, 0.508, 0.03189, 0.4937, 0.03189, 0.4937, 0.01759, 0.508, 0.01759, 0.508, 0.03189, 0.4937, 0.03189, 0.4937, 0.01759, 0.508, 0.01759, 0.508, 0.03189, 0.4937, 0.03189, 0.4937, 0.01759, 0.508, 0.01759, 0.508, 0.03189, 0.4937, 0.03189, 0.4937, 0.01759, 0.508, 0.01759, 0.508, 0.03189, 0.4937, 0.03189, 0.4937, 0.01759, 0.508, 0.01759, 0.508, 0.03189, 0.4937, 0.03189, 0.5315, 0.295, 0.5315, 0.2955, 0.5312, 0.2955, 0.5312, 0.295, 0.4986, 0.01462, 0.4986, 0.01441, 0.4988, 0.01441, 0.4988, 0.01462, 0.5047, 0.03783, 0.5044, 0.03783, 0.5044, 0.03759, 0.5047, 0.03759, 0.505, 0.03787, 0.5047, 0.03783, 0.5047, 0.03759, 0.505, 0.03769, 0.4973, 0.01488, 0.4973, 0.01458, 0.4974, 0.01454, 0.4974, 0.01475, 0.4972, 0.01509, 0.4972, 0.01478, 0.4973, 0.01478, 0.4973, 0.01509, 0.5301, 0.2973, 0.531, 0.2973, 0.531, 0.2975, 0.5301, 0.2976, 0.4943, 0.0342, 0.4944, 0.0342, 0.4944, 0.03474, 0.4943, 0.03474, 0.5203, 0.273, 0.5203, 0.2742, 0.52, 0.2742, 0.52, 0.273, 0.5212, 0.2772, 0.5212, 0.2769, 0.5212, 0.2769, 0.5212, 0.2772, 0.521, 0.273, 0.5208, 0.273, 0.5208, 0.273, 0.521, 0.273, 0.5189, 0.273, 0.5189, 0.273, 0.5189, 0.273, 0.5189, 0.273, 0.5308, 0.2955, 0.5312, 0.2955, 0.5312, 0.2957, 0.5308, 0.2957, 0.5226, 0.2757, 0.5225, 0.2757, 0.5225, 0.2757, 0.5226, 0.2757, 0.5233, 0.2757, 0.5229, 0.2757, 0.5229, 0.2757, 0.5233, 0.2757, 0.5208, 0.273, 0.5203, 0.273, 0.5203, 0.273, 0.5208, 0.273, 0.521, 0.273, 0.5208, 0.273, 0.5208, 0.273, 0.521, 0.273, 0.5229, 0.2757, 0.5226, 0.2757, 0.5226, 0.2757, 0.5229, 0.2757, 0.5208, 0.273, 0.5208, 0.2742, 0.5203, 0.2742, 0.5203, 0.273, 0.5349, 0.2966, 0.535, 0.2966, 0.535, 0.2971, 0.5349, 0.2971, 0.5301, 0.2969, 0.531, 0.2969, 0.531, 0.2973, 0.5301, 0.2973, 0.505, 0.03822, 0.5047, 0.03828, 0.5047, 0.03783, 0.505, 0.03787, 0.5047, 0.03828, 0.5044, 0.03828, 0.5044, 0.03783, 0.5047, 0.03783, 0.532, 0.295, 0.532, 0.2955, 0.5315, 0.2955, 0.5315, 0.295, 0.4986, 0.01441, 0.4986, 0.01423, 0.4988, 0.01423, 0.4988, 0.01441, 0.4973, 0.01458, 0.4973, 0.01436, 0.4974, 0.01436, 0.4974, 0.01454, 0.4972, 0.01478, 0.4972, 0.01457, 0.4973, 0.01457, 0.4973, 0.01478, 0.5312, 0.2955, 0.5315, 0.2955, 0.5315, 0.2957, 0.5312, 0.2957, 0.5322, 0.295, 0.5322, 0.2955, 0.532, 0.2955, 0.532, 0.295, 0.5047, 0.03848, 0.5044, 0.03848, 0.5044, 0.03828, 0.5047, 0.03828, 0.505, 0.03837, 0.5047, 0.03848, 0.5047, 0.03828, 0.505, 0.03822, 0.5301, 0.2966, 0.531, 0.2967, 0.531, 0.2969, 0.5301, 0.2969, 0.4958, 0.03304, 0.4956, 0.03304, 0.4956, 0.0325, 0.4958, 0.0325, 0.521, 0.273, 0.521, 0.2742, 0.5208, 0.2742, 0.5208, 0.273, 0.5229, 0.2781, 0.5233, 0.2781, 0.5233, 0.2781, 0.5229, 0.2781, 0.5225, 0.273, 0.5222, 0.273, 0.5222, 0.273, 0.5225, 0.273, 0.5203, 0.273, 0.52, 0.273, 0.52, 0.273, 0.5203, 0.273, 0.5225, 0.2775, 0.5225, 0.2778, 0.5225, 0.2778, 0.5225, 0.2775, 0.4986, 0.01423, 0.4986, 0.01388, 0.4988, 0.01388, 0.4988, 0.01423, 0.4973, 0.01436, 0.4973, 0.014, 0.4974, 0.01401, 0.4974, 0.01436, 0.4972, 0.01457, 0.4972, 0.0142, 0.4973, 0.0142, 0.4973, 0.01457, 0.5315, 0.2955, 0.532, 0.2955, 0.532, 0.2957, 0.5315, 0.2957, 0.5214, 0.273, 0.521, 0.273, 0.521, 0.273, 0.5214, 0.273, 0.5215, 0.273, 0.5214, 0.273, 0.5214, 0.273, 0.5215, 0.273, 0.5226, 0.2781, 0.5229, 0.2781, 0.5229, 0.2781, 0.5226, 0.2781, 0.5222, 0.273, 0.5218, 0.273, 0.5218, 0.273, 0.5222, 0.273, 0.5214, 0.273, 0.5214, 0.2742, 0.521, 0.2742, 0.521, 0.273, 0.5335, 0.2973, 0.5336, 0.2973, 0.5336, 0.2976, 0.5335, 0.2976, 0.5301, 0.2963, 0.531, 0.2965, 0.531, 0.2967, 0.5301, 0.2966, 0.505, 0.03854, 0.5047, 0.03854, 0.5047, 0.03848, 0.505, 0.03837, 0.5328, 0.2978, 0.5326, 0.2978, 0.5326, 0.2977, 0.5328, 0.2977, 0.5326, 0.295, 0.5326, 0.2955, 0.5322, 0.2955, 0.5322, 0.295, 0.4986, 0.01388, 0.4986, 0.01373, 0.4988, 0.01373, 0.4988, 0.01388, 0.4973, 0.014, 0.4973, 0.01381, 0.4974, 0.01386, 0.4974, 0.01401, 0.4972, 0.0142, 0.4972, 0.01401, 0.4973, 0.01401, 0.4973, 0.0142, 0.532, 0.2955, 0.5322, 0.2955, 0.5322, 0.2957, 0.532, 0.2957, 0.5349, 0.2977, 0.535, 0.2977, 0.5351, 0.2977, 0.5349, 0.2977, 0.5352, 0.2969, 0.5352, 0.2967, 0.5352, 0.2967, 0.5352, 0.2969, 0.4933, 0.03536, 0.493, 0.03536, 0.4931, 0.03483, 0.4932, 0.03483, 0.492, 0.03322, 0.4923, 0.03322, 0.4922, 0.03375, 0.492, 0.03375, 0.4956, 0.03304, 0.4958, 0.03304, 0.4958, 0.03357, 0.4956, 0.03357, 0.4965, 0.03174, 0.4962, 0.03174, 0.4963, 0.03121, 0.4964, 0.03121, 0.4928, 0.03322, 0.493, 0.03322, 0.493, 0.03375, 0.4928, 0.03375, 0.4958, 0.0341, 0.4956, 0.0341, 0.4956, 0.03357, 0.4958, 0.03357, 0.4961, 0.03442, 0.4961, 0.03466, 0.496, 0.03466, 0.496, 0.03442, 0.4962, 0.03304, 0.4962, 0.03324, 0.4961, 0.03324, 0.4961, 0.03304, 0.535, 0.2977, 0.535, 0.2976, 0.5351, 0.2975, 0.5351, 0.2977, 0.5352, 0.2967, 0.5351, 0.2967, 0.535, 0.2967, 0.5352, 0.2967, 0.5351, 0.2967, 0.5351, 0.2969, 0.535, 0.2969, 0.535, 0.2967, 0.535, 0.2976, 0.5349, 0.2976, 0.5349, 0.2975, 0.5351, 0.2975, 0.5349, 0.2976, 0.5349, 0.2977, 0.5349, 0.2977, 0.5349, 0.2975, 0.5351, 0.2969, 0.5352, 0.2969, 0.5352, 0.2969, 0.535, 0.2969, 0.4958, 0.0344, 0.496, 0.0344, 0.496, 0.03466, 0.4958, 0.03466, 0.4961, 0.03413, 0.4959, 0.03413, 0.4959, 0.03389, 0.4961, 0.03389, 0.4957, 0.03522, 0.4957, 0.03542, 0.4956, 0.03542, 0.4956, 0.03522, 0.496, 0.0344, 0.496, 0.03413, 0.4961, 0.03413, 0.4961, 0.0344, 0.4961, 0.03519, 0.4961, 0.03539, 0.496, 0.03539, 0.496, 0.03519, 0.4961, 0.03333, 0.4961, 0.03358, 0.4961, 0.03358, 0.4961, 0.03333, 0.4961, 0.03539, 0.4961, 0.03519, 0.4962, 0.03519, 0.4962, 0.03539, 0.4959, 0.03498, 0.4959, 0.03525, 0.4958, 0.03525, 0.4958, 0.03498, 0.4937, 0.01759, 0.508, 0.01759, 0.508, 0.03189, 0.4937, 0.01759, 0.508, 0.01759, 0.508, 0.03189, 0.4937, 0.01759, 0.508, 0.01759, 0.508, 0.03189, 0.4937, 0.01759, 0.508, 0.01759, 0.508, 0.03189, 0.4937, 0.01759, 0.508, 0.01759, 0.508, 0.03189, 0.4937, 0.01759, 0.508, 0.01759, 0.508, 0.03189, 0.4937, 0.01759, 0.508, 0.01759, 0.508, 0.03189, 0.4937, 0.01759, 0.508, 0.01759, 0.508, 0.03189, 0.4937, 0.01759, 0.508, 0.01759, 0.508, 0.03189, 0.4937, 0.01759, 0.508, 0.01759, 0.508, 0.03189, 0.4937, 0.01759, 0.508, 0.01759, 0.508, 0.03189, 0.4937, 0.01759, 0.508, 0.01759, 0.508, 0.03189, 0.4937, 0.01759, 0.508, 0.01759, 0.508, 0.03189, 0.4937, 0.01759, 0.508, 0.01759, 0.508, 0.03189, 0.4937, 0.01759, 0.508, 0.01759, 0.508, 0.03189, 0.4937, 0.01759, 0.508, 0.01759, 0.508, 0.03189, 0.4937, 0.01759, 0.508, 0.01759, 0.508, 0.03189, 0.4937, 0.01759, 0.508, 0.01759, 0.508, 0.03189, 0.4937, 0.01759, 0.508, 0.01759, 0.508, 0.03189, 0.4937, 0.01759, 0.508, 0.01759, 0.508, 0.03189, 0.4937, 0.01759, 0.508, 0.01759, 0.508, 0.03189, 0.4937, 0.01759, 0.508, 0.01759, 0.508, 0.03189, 0.4937, 0.01759, 0.508, 0.01759, 0.508, 0.03189, 0.4937, 0.01759, 0.508, 0.01759, 0.508, 0.03189, 0.4937, 0.01759, 0.508, 0.01759, 0.508, 0.03189, 0.4937, 0.01759, 0.508, 0.01759, 0.508, 0.03189, 0.4937, 0.01759, 0.508, 0.01759, 0.508, 0.03189, 0.4937, 0.01759, 0.508, 0.01759, 0.508, 0.03189, 0.4937, 0.01759, 0.508, 0.01759, 0.508, 0.03189, 0.4937, 0.01759, 0.508, 0.01759, 0.508, 0.03189, 0.4937, 0.01759, 0.508, 0.01759, 0.508, 0.03189, 0.4937, 0.01759, 0.508, 0.01759, 0.508, 0.03189, 0.4937, 0.01759, 0.508, 0.01759, 0.508, 0.03189, 0.4937, 0.01759, 0.508, 0.01759, 0.508, 0.03189, 0.4937, 0.01759, 0.508, 0.01759, 0.508, 0.03189, 0.4937, 0.01759, 0.508, 0.01759, 0.508, 0.03189, 0.4937, 0.01759, 0.508, 0.01759, 0.508, 0.03189, 0.4937, 0.01759, 0.508, 0.01759, 0.508, 0.03189, 0.4937, 0.01759, 0.508, 0.01759, 0.508, 0.03189, 0.4937, 0.01759, 0.508, 0.01759, 0.508, 0.03189, 0.4966, 0.008188, 0.4966, 0.008387, 0.4965, 0.008389, 0.4965, 0.00819, 0.5352, 0.2975, 0.535, 0.2975, 0.535, 0.2974, 0.5352, 0.2974, 0.535, 0.2975, 0.535, 0.2972, 0.5351, 0.2972, 0.535, 0.2974, 0.5352, 0.2972, 0.5352, 0.2975, 0.5352, 0.2974, 0.5352, 0.2972, 0.4949, 0.009807, 0.4948, 0.009807, 0.4948, 0.009608, 0.4949, 0.009608, 0.4929, 0.009814, 0.4929, 0.009615, 0.493, 0.009614, 0.493, 0.009813, 0.4964, 0.009764, 0.4964, 0.009876, 0.4963, 0.009874, 0.4963, 0.009762, 0.4959, 0.009786, 0.496, 0.009784, 0.496, 0.009894, 0.4959, 0.009896, 0.5326, 0.2944, 0.5326, 0.295, 0.5322, 0.295, 0.5322, 0.2944, 0.5322, 0.2944, 0.5322, 0.295, 0.532, 0.295, 0.532, 0.2944, 0.532, 0.2944, 0.532, 0.295, 0.5315, 0.295, 0.5315, 0.2944, 0.5315, 0.2944, 0.5315, 0.295, 0.5312, 0.295, 0.5312, 0.2944, 0.5312, 0.2944, 0.5312, 0.295, 0.5308, 0.295, 0.5308, 0.2944, 0.5337, 0.2948, 0.5337, 0.2941, 0.5341, 0.2941, 0.5341, 0.2948, 0.5326, 0.2955, 0.5326, 0.295, 0.5327, 0.295, 0.5327, 0.2955, 0.5331, 0.2958, 0.5331, 0.2952, 0.5334, 0.2954, 0.5334, 0.2961, 0.5327, 0.2955, 0.5327, 0.295, 0.5331, 0.2952, 0.5331, 0.2958, 0.5596, 0.1553, 0.5596, 0.1556, 0.5595, 0.1556, 0.5595, 0.1553, 0.6333, 0.5501, 0.6333, 0.55, 0.6334, 0.55, 0.6334, 0.5501, 0.5346, 0.2948, 0.5345, 0.2941, 0.5348, 0.2942, 0.5348, 0.2948, 0.5334, 0.2961, 0.5334, 0.2954, 0.5337, 0.2956, 0.5337, 0.2964, 0.5308, 0.2944, 0.5308, 0.295, 0.5305, 0.295, 0.5305, 0.2944, 0.5308, 0.2938, 0.5308, 0.2944, 0.5305, 0.2944, 0.5305, 0.2938, 0.5345, 0.2953, 0.5346, 0.2948, 0.5348, 0.2948, 0.5348, 0.2953, 0.5338, 0.2953, 0.5341, 0.2948, 0.5343, 0.2948, 0.5342, 0.2953, 0.5342, 0.2953, 0.5343, 0.2948, 0.5346, 0.2948, 0.5345, 0.2953, 0.5337, 0.2953, 0.5337, 0.2948, 0.5341, 0.2948, 0.5338, 0.2953, 0.5312, 0.2938, 0.5312, 0.2944, 0.5308, 0.2944, 0.5308, 0.2938, 0.5315, 0.2938, 0.5315, 0.2944, 0.5312, 0.2944, 0.5312, 0.2938, 0.532, 0.2938, 0.532, 0.2944, 0.5315, 0.2944, 0.5315, 0.2938, 0.5322, 0.2938, 0.5322, 0.2944, 0.532, 0.2944, 0.532, 0.2938, 0.5326, 0.2938, 0.5326, 0.2944, 0.5322, 0.2944, 0.5322, 0.2938, 0.5326, 0.295, 0.5326, 0.2944, 0.5327, 0.2944, 0.5327, 0.295, 0.5331, 0.2952, 0.5331, 0.2944, 0.5334, 0.2945, 0.5334, 0.2954, 0.5327, 0.295, 0.5327, 0.2944, 0.5331, 0.2944, 0.5331, 0.2952, 0.5334, 0.2954, 0.5334, 0.2945, 0.5337, 0.2945, 0.5337, 0.2956, 0.559, 0.154, 0.559, 0.1538, 0.559, 0.1538, 0.559, 0.154, 0.5555, 0.1564, 0.5553, 0.1564, 0.5553, 0.1563, 0.5555, 0.1563, 0.5594, 0.1543, 0.5594, 0.1537, 0.5595, 0.1537, 0.5595, 0.1543, 0.5553, 0.1564, 0.5553, 0.1557, 0.5553, 0.1558, 0.5553, 0.1563, 0.5594, 0.1537, 0.5594, 0.1543, 0.5594, 0.1543, 0.5594, 0.1537, 0.5596, 0.1556, 0.5596, 0.1558, 0.5595, 0.1558, 0.5595, 0.1556, 0.6331, 0.5484, 0.6331, 0.5482, 0.6333, 0.5482, 0.6333, 0.5484, 0.559, 0.1538, 0.559, 0.1536, 0.559, 0.1536, 0.559, 0.1538, 0.5558, 0.1564, 0.5555, 0.1564, 0.5555, 0.1563, 0.5557, 0.1563, 0.5553, 0.1557, 0.5555, 0.1557, 0.5555, 0.1558, 0.5553, 0.1558, 0.5558, 0.1557, 0.5558, 0.1564, 0.5557, 0.1563, 0.5557, 0.1558, 0.5555, 0.1557, 0.5558, 0.1557, 0.5557, 0.1558, 0.5555, 0.1558, 0.1715, 0.6335, 0.1717, 0.6335, 0.1717, 0.634, 0.1715, 0.634, 0.1717, 0.634, 0.1717, 0.6335, 0.1719, 0.6335, 0.1719, 0.634, 0.559, 0.1536, 0.559, 0.1534, 0.559, 0.1534, 0.559, 0.1536, 0.5337, 0.2967, 0.5337, 0.2972, 0.5336, 0.2972, 0.5336, 0.2967, 0.559, 0.1534, 0.559, 0.1532, 0.559, 0.1532, 0.559, 0.1534, 0.559, 0.1545, 0.559, 0.154, 0.559, 0.154, 0.559, 0.1545, 0.5624, 0.164, 0.5531, 0.164, 0.5531, 0.1547, 0.5624, 0.1547, 0.0, 0.0, 1.0, 0.0, 1.0, 1.0, 0.0, 1.0, 0.5633, 0.1666, 0.5465, 0.1666, 0.5465, 0.1498, 0.5633, 0.1498, 0.5633, 0.1666, 0.5465, 0.1666, 0.5465, 0.1498, 0.5633, 0.1498, 0.0, 0.0, 1.0, 0.0, 1.0, 1.0, 0.0, 1.0, 0.0, 0.0, 1.0, 0.0, 1.0, 1.0, 0.0, 1.0, 0.5501, 0.1429, 0.5652, 0.1429, 0.5652, 0.158, 0.5501, 0.158, 0.0, 0.0, 1.0, 0.0, 1.0, 1.0, 0.0, 1.0, 0.0, 0.0, 1.0, 0.0, 1.0, 1.0, 0.0, 1.0, 0.5633, 0.1666, 0.5465, 0.1666, 0.5465, 0.1498, 0.5633, 0.1498, 0.0, 0.0, 1.0, 0.0, 1.0, 1.0, 0.0, 1.0, 0.0, 0.0, 1.0, 0.0, 1.0, 1.0, 0.0, 1.0, 0.4937, 0.01759, 0.508, 0.01759, 0.508, 0.03189, 0.4937, 0.03189, 0.4937, 0.01759, 0.508, 0.01759, 0.508, 0.03189, 0.4937, 0.03189, 0.4937, 0.01759, 0.508, 0.01759, 0.508, 0.03189, 0.4937, 0.03189, 0.4937, 0.01759, 0.508, 0.01759, 0.508, 0.03189, 0.4937, 0.03189, 0.4937, 0.01759, 0.508, 0.01759, 0.508, 0.03189, 0.4937, 0.03189, 0.4937, 0.01759, 0.508, 0.01759, 0.508, 0.03189, 0.4937, 0.03189, 0.4937, 0.01759, 0.508, 0.01759, 0.508, 0.03189, 0.4937, 0.03189, 0.4937, 0.01759, 0.508, 0.01759, 0.508, 0.03189, 0.4937, 0.03189, 0.4937, 0.01759, 0.508, 0.01759, 0.508, 0.03189, 0.4937, 0.03189, 0.4937, 0.01759, 0.508, 0.01759, 0.508, 0.03189, 0.4937, 0.03189, 0.4937, 0.01759, 0.508, 0.01759, 0.508, 0.03189, 0.4937, 0.03189, 0.4937, 0.01759, 0.508, 0.01759, 0.508, 0.03189, 0.4937, 0.03189, 0.4937, 0.01759, 0.508, 0.01759, 0.508, 0.03189, 0.4937, 0.03189, 0.4937, 0.01759, 0.508, 0.01759, 0.508, 0.03189, 0.4937, 0.03189, 0.4937, 0.01759, 0.508, 0.01759, 0.508, 0.03189, 0.4937, 0.03189, 0.4937, 0.01759, 0.508, 0.01759, 0.508, 0.03189, 0.4937, 0.03189, 0.4937, 0.01759, 0.508, 0.01759, 0.508, 0.03189, 0.4937, 0.03189, 0.4937, 0.01759, 0.508, 0.01759, 0.508, 0.03189, 0.4937, 0.03189, 0.4937, 0.01759, 0.508, 0.01759, 0.508, 0.03189, 0.4937, 0.03189, 0.4937, 0.01759, 0.508, 0.01759, 0.508, 0.03189, 0.4937, 0.03189, 0.4937, 0.01759, 0.508, 0.01759, 0.508, 0.03189, 0.4937, 0.03189, 0.4937, 0.01759, 0.508, 0.01759, 0.508, 0.03189, 0.4937, 0.03189, 0.4937, 0.01759, 0.508, 0.01759, 0.508, 0.03189, 0.4937, 0.03189, 0.4937, 0.01759, 0.508, 0.01759, 0.508, 0.03189, 0.4937, 0.03189, 0.4937, 0.01759, 0.508, 0.01759, 0.508, 0.03189, 0.4937, 0.03189, 0.4937, 0.01759, 0.508, 0.01759, 0.508, 0.03189, 0.4937, 0.03189, 0.4937, 0.01759, 0.508, 0.01759, 0.508, 0.03189, 0.4937, 0.03189, 0.4937, 0.01759, 0.508, 0.01759, 0.508, 0.03189, 0.4937, 0.03189, 0.4937, 0.01759, 0.508, 0.01759, 0.508, 0.03189, 0.4937, 0.03189, 0.4937, 0.01759, 0.508, 0.01759, 0.508, 0.03189, 0.4937, 0.03189, 0.4937, 0.01759, 0.508, 0.01759, 0.508, 0.03189, 0.4937, 0.03189, 0.4937, 0.01759, 0.508, 0.01759, 0.508, 0.03189, 0.4937, 0.03189, 0.4937, 0.01759, 0.508, 0.01759, 0.508, 0.03189, 0.4937, 0.03189, 0.4937, 0.01759, 0.508, 0.01759, 0.508, 0.03189, 0.4937, 0.03189, 0.4937, 0.01759, 0.508, 0.01759, 0.508, 0.03189, 0.4937, 0.03189, 0.4937, 0.01759, 0.508, 0.01759, 0.508, 0.03189, 0.4937, 0.03189, 0.4937, 0.01759, 0.508, 0.01759, 0.508, 0.03189, 0.4937, 0.03189, 0.4937, 0.01759, 0.508, 0.01759, 0.508, 0.03189, 0.4937, 0.03189, 0.4937, 0.01759, 0.508, 0.01759, 0.508, 0.03189, 0.4937, 0.03189, 0.4937, 0.01759, 0.508, 0.01759, 0.508, 0.03189, 0.4937, 0.03189, 0.4937, 0.01759, 0.508, 0.01759, 0.508, 0.03189, 0.4937, 0.03189, 0.4937, 0.01759, 0.508, 0.01759, 0.508, 0.03189, 0.4937, 0.03189, 0.4937, 0.01759, 0.508, 0.01759, 0.508, 0.03189, 0.4937, 0.03189, 0.4937, 0.01759, 0.508, 0.01759, 0.508, 0.03189, 0.4937, 0.03189, 0.4937, 0.01759, 0.508, 0.01759, 0.508, 0.03189, 0.4937, 0.03189, 0.4937, 0.01759, 0.508, 0.01759, 0.508, 0.03189, 0.4937, 0.03189, 0.4937, 0.01759, 0.508, 0.01759, 0.508, 0.03189, 0.4937, 0.03189, 0.4937, 0.01759, 0.508, 0.01759, 0.508, 0.03189, 0.4937, 0.03189, 0.4937, 0.01759, 0.508, 0.01759, 0.508, 0.03189, 0.4937, 0.03189, 0.4937, 0.01759, 0.508, 0.01759, 0.508, 0.03189, 0.4937, 0.03189, 0.4937, 0.01759, 0.508, 0.01759, 0.508, 0.03189, 0.4937, 0.03189, 0.4937, 0.01759, 0.508, 0.01759, 0.508, 0.03189, 0.4937, 0.03189, 0.4937, 0.01759, 0.508, 0.01759, 0.508, 0.03189, 0.4937, 0.03189, 0.4937, 0.01759, 0.508, 0.01759, 0.508, 0.03189, 0.4937, 0.03189, 0.4937, 0.01759, 0.508, 0.01759, 0.508, 0.03189, 0.4937, 0.03189, 0.4937, 0.01759, 0.508, 0.01759, 0.508, 0.03189, 0.4937, 0.03189, 0.4937, 0.01759, 0.508, 0.01759, 0.508, 0.03189, 0.4937, 0.03189, 0.4937, 0.01759, 0.508, 0.01759, 0.508, 0.03189, 0.4937, 0.03189, 0.4937, 0.01759, 0.508, 0.01759, 0.508, 0.03189, 0.4937, 0.03189, 0.4937, 0.01759, 0.508, 0.01759, 0.508, 0.03189, 0.4937, 0.03189, 0.4937, 0.01759, 0.508, 0.01759, 0.508, 0.03189, 0.4937, 0.03189, 0.4937, 0.01759, 0.508, 0.01759, 0.508, 0.03189, 0.4937, 0.03189, 0.4937, 0.01759, 0.508, 0.01759, 0.508, 0.03189, 0.4937, 0.03189, 0.4937, 0.01759, 0.508, 0.01759, 0.508, 0.03189, 0.4937, 0.03189, 0.4937, 0.01759, 0.508, 0.01759, 0.508, 0.03189, 0.4937, 0.03189, 0.4937, 0.01759, 0.508, 0.01759, 0.508, 0.03189, 0.4937, 0.03189, 0.4937, 0.01759, 0.508, 0.01759, 0.508, 0.03189, 0.4937, 0.03189, 0.4937, 0.01759, 0.508, 0.01759, 0.508, 0.03189, 0.4937, 0.03189, 0.4937, 0.01759, 0.508, 0.01759, 0.508, 0.03189, 0.4937, 0.03189, 0.4937, 0.01759, 0.508, 0.01759, 0.508, 0.03189, 0.4937, 0.03189, 0.4937, 0.01759, 0.508, 0.01759, 0.508, 0.03189, 0.4937, 0.03189, 0.4937, 0.01759, 0.508, 0.01759, 0.508, 0.03189, 0.4937, 0.03189, 0.4937, 0.01759, 0.508, 0.01759, 0.508, 0.03189, 0.4937, 0.03189, 0.4937, 0.01759, 0.508, 0.01759, 0.508, 0.03189, 0.4937, 0.03189, 0.4937, 0.01759, 0.508, 0.01759, 0.508, 0.03189, 0.4937, 0.03189, 0.4937, 0.01759, 0.508, 0.01759, 0.508, 0.03189, 0.4937, 0.03189, 0.4937, 0.01759, 0.508, 0.01759, 0.508, 0.03189, 0.4937, 0.03189, 0.4937, 0.01759, 0.508, 0.01759, 0.508, 0.03189, 0.4937, 0.03189, 0.4937, 0.01759, 0.508, 0.01759, 0.508, 0.03189, 0.4937, 0.03189, 0.4937, 0.01759, 0.508, 0.01759, 0.508, 0.03189, 0.4937, 0.03189, 0.4937, 0.01759, 0.508, 0.01759, 0.508, 0.03189, 0.4937, 0.03189, 0.4937, 0.01759, 0.508, 0.01759, 0.508, 0.03189, 0.4937, 0.03189, 0.4937, 0.01759, 0.508, 0.01759, 0.508, 0.03189, 0.4937, 0.03189, 0.4937, 0.01759, 0.508, 0.01759, 0.508, 0.03189, 0.4937, 0.03189, 0.4937, 0.01759, 0.508, 0.01759, 0.508, 0.03189, 0.4937, 0.03189, 0.4937, 0.01759, 0.508, 0.01759, 0.508, 0.03189, 0.4937, 0.03189, 0.4937, 0.01759, 0.508, 0.01759, 0.508, 0.03189, 0.4937, 0.03189, 0.4937, 0.01759, 0.508, 0.01759, 0.508, 0.03189, 0.4937, 0.03189, 0.4937, 0.01759, 0.508, 0.01759, 0.508, 0.03189, 0.4937, 0.03189, 0.4937, 0.01759, 0.508, 0.01759, 0.508, 0.03189, 0.4937, 0.03189, 0.0988, 0.9422, 0.0988, 0.9418, 0.09883, 0.9418, 0.09883, 0.9422, 0.0988, 0.9425, 0.0988, 0.9422, 0.09883, 0.9422, 0.09883, 0.9425, 0.0988, 0.9418, 0.0988, 0.9416, 0.09883, 0.9416, 0.09883, 0.9418, 0.0959, 0.9438, 0.0959, 0.9441, 0.09587, 0.9441, 0.09587, 0.9438, 0.0959, 0.9444, 0.0959, 0.9446, 0.09587, 0.9446, 0.09587, 0.9444, 0.52, 0.273, 0.5196, 0.273, 0.5196, 0.273, 0.52, 0.273, 0.5193, 0.273, 0.5193, 0.2737, 0.5189, 0.2737, 0.5189, 0.273, 0.5218, 0.273, 0.5215, 0.273, 0.5215, 0.273, 0.5218, 0.273, 0.09883, 0.9418, 0.09883, 0.9416, 0.09897, 0.9416, 0.09897, 0.9418, 0.09897, 0.9418, 0.09897, 0.9416, 0.09909, 0.9416, 0.09909, 0.9418, 0.09647, 0.9442, 0.09647, 0.944, 0.09659, 0.944, 0.09659, 0.9442, 0.09659, 0.9442, 0.09659, 0.944, 0.09673, 0.944, 0.09673, 0.9442, 0.09883, 0.9425, 0.09883, 0.9422, 0.09897, 0.9422, 0.09897, 0.9425, 0.09897, 0.9425, 0.09897, 0.9422, 0.09909, 0.9422, 0.09909, 0.9425, 0.09647, 0.9449, 0.09647, 0.9446, 0.09659, 0.9446, 0.09659, 0.9449, 0.09659, 0.9449, 0.09659, 0.9446, 0.09673, 0.9446, 0.09673, 0.9449, 0.09883, 0.9422, 0.09883, 0.9418, 0.09897, 0.9418, 0.09897, 0.9422, 0.09897, 0.9422, 0.09897, 0.9418, 0.09909, 0.9418, 0.09909, 0.9422, 0.09647, 0.9446, 0.09647, 0.9442, 0.09659, 0.9442, 0.09659, 0.9446, 0.09659, 0.9446, 0.09659, 0.9442, 0.09673, 0.9442, 0.09673, 0.9446, 0.09883, 0.9427, 0.09883, 0.9425, 0.09897, 0.9425, 0.09897, 0.9427, 0.09897, 0.9427, 0.09897, 0.9425, 0.09909, 0.9425, 0.09909, 0.9427, 0.09647, 0.9451, 0.09647, 0.9449, 0.09659, 0.9449, 0.09659, 0.9451, 0.09659, 0.9451, 0.09659, 0.9449, 0.09673, 0.9449, 0.09673, 0.9451, 0.0988, 0.9427, 0.0988, 0.9425, 0.09883, 0.9425, 0.09883, 0.9427, 0.5212, 0.2769, 0.5212, 0.2772, 0.5211, 0.2772, 0.5211, 0.2769, 0.5205, 0.2769, 0.5205, 0.2766, 0.5206, 0.2766, 0.5206, 0.2768, 0.5212, 0.2775, 0.5212, 0.2777, 0.5211, 0.2776, 0.5211, 0.2775, 0.5236, 0.2767, 0.5236, 0.2766, 0.5236, 0.2766, 0.5236, 0.2767, 0.5241, 0.2775, 0.5241, 0.2781, 0.5241, 0.2781, 0.5241, 0.2775, 0.5241, 0.277, 0.5241, 0.2775, 0.5241, 0.2775, 0.5241, 0.277, 0.5205, 0.2775, 0.5205, 0.2772, 0.5205, 0.2772, 0.5205, 0.2775, 0.5205, 0.2777, 0.5205, 0.2775, 0.5205, 0.2775, 0.5205, 0.2776, 0.5212, 0.2777, 0.5205, 0.2777, 0.5205, 0.2776, 0.5211, 0.2776, 0.5205, 0.2772, 0.5205, 0.2769, 0.5205, 0.2769, 0.5205, 0.2772, 0.5212, 0.2772, 0.5212, 0.2775, 0.5211, 0.2775, 0.5211, 0.2772, 0.521, 0.2784, 0.5205, 0.2784, 0.5205, 0.2783, 0.521, 0.2783, 0.521, 0.278, 0.521, 0.2782, 0.521, 0.2782, 0.521, 0.278, 0.521, 0.2782, 0.521, 0.2784, 0.521, 0.2783, 0.521, 0.2782, 0.5236, 0.2754, 0.5236, 0.2757, 0.5236, 0.2757, 0.5236, 0.2754, 0.5236, 0.2766, 0.5236, 0.2763, 0.5236, 0.2763, 0.5236, 0.2766, 0.5348, 0.296, 0.5348, 0.2957, 0.5349, 0.2957, 0.5349, 0.296, 0.5236, 0.2759, 0.5236, 0.276, 0.5236, 0.276, 0.5236, 0.2759, 0.5236, 0.2757, 0.5236, 0.2759, 0.5236, 0.2759, 0.5236, 0.2757, 0.5236, 0.2777, 0.5236, 0.2778, 0.5236, 0.2778, 0.5236, 0.2777, 0.5236, 0.2769, 0.5236, 0.2767, 0.5236, 0.2767, 0.5236, 0.2769, 0.5236, 0.2772, 0.5236, 0.2769, 0.5236, 0.2769, 0.5236, 0.2772, 0.5205, 0.2777, 0.521, 0.2777, 0.521, 0.2777, 0.5205, 0.2777, 0.5205, 0.2784, 0.5205, 0.2782, 0.5205, 0.2782, 0.5205, 0.2783, 0.521, 0.2777, 0.521, 0.278, 0.521, 0.278, 0.521, 0.2777, 0.5205, 0.2782, 0.5205, 0.278, 0.5205, 0.278, 0.5205, 0.2782, 0.5205, 0.278, 0.5205, 0.2777, 0.5205, 0.2777, 0.5205, 0.278, 0.1789, 0.6288, 0.1784, 0.6288, 0.1784, 0.6285, 0.1789, 0.6285, 0.1789, 0.629, 0.1784, 0.629, 0.1784, 0.6288, 0.1789, 0.6288, 0.1789, 0.6291, 0.1784, 0.6291, 0.1784, 0.629, 0.1789, 0.629, 0.5236, 0.2775, 0.5236, 0.2777, 0.5236, 0.2777, 0.5236, 0.2775, 0.5214, 0.2777, 0.5214, 0.2782, 0.5213, 0.2782, 0.5213, 0.2777, 0.5241, 0.2775, 0.5241, 0.277, 0.5242, 0.277, 0.5242, 0.2775, 0.5236, 0.2773, 0.5236, 0.2772, 0.5236, 0.2772, 0.5236, 0.2773, 0.5236, 0.2773, 0.5236, 0.2775, 0.5236, 0.2775, 0.5236, 0.2773, 0.5454, 0.322, 0.5622, 0.322, 0.5622, 0.3389, 0.5454, 0.3389, 0.5454, 0.322, 0.5622, 0.322, 0.5622, 0.3389, 0.5454, 0.3389, 0.5454, 0.322, 0.5622, 0.322, 0.5622, 0.3389, 0.5454, 0.3389, 0.5454, 0.322, 0.5622, 0.322, 0.5622, 0.3389, 0.5454, 0.3389, 0.5454, 0.322, 0.5622, 0.322, 0.5622, 0.3389, 0.5454, 0.3389, 0.5454, 0.322, 0.5622, 0.322, 0.5622, 0.3389, 0.5454, 0.3389, 0.5454, 0.322, 0.5622, 0.322, 0.5622, 0.3389, 0.5454, 0.3389, 0.5454, 0.322, 0.5622, 0.322, 0.5622, 0.3389, 0.5454, 0.3389, 0.5454, 0.322, 0.5622, 0.322, 0.5622, 0.3389, 0.5454, 0.3389, 0.5454, 0.322, 0.5622, 0.322, 0.5622, 0.3389, 0.5454, 0.3389, 0.5454, 0.322, 0.5622, 0.322, 0.5622, 0.3389, 0.5454, 0.3389, 0.5454, 0.322, 0.5622, 0.322, 0.5622, 0.3389, 0.5454, 0.3389, 0.5454, 0.322, 0.5622, 0.322, 0.5622, 0.3389, 0.5454, 0.3389, 0.5454, 0.322, 0.5622, 0.322, 0.5622, 0.3389, 0.5454, 0.3389, 0.5454, 0.322, 0.5622, 0.322, 0.5622, 0.3389, 0.5454, 0.3389, 0.5454, 0.322, 0.5622, 0.322, 0.5622, 0.3389, 0.5454, 0.3389, 0.5454, 0.322, 0.5622, 0.322, 0.5622, 0.3389, 0.5454, 0.3389, 0.5454, 0.322, 0.5622, 0.322, 0.5622, 0.3389, 0.5454, 0.3389, 0.5212, 0.2768, 0.5206, 0.2768, 0.5206, 0.2766, 0.5212, 0.2766, 0.5212, 0.2769, 0.5205, 0.2769, 0.5206, 0.2768, 0.5212, 0.2768, 0.5189, 0.273, 0.5189, 0.273, 0.5189, 0.273, 0.5189, 0.273, 0.5189, 0.273, 0.5189, 0.273, 0.6334, 0.5503, 0.6334, 0.5505, 0.6334, 0.5505, 0.6334, 0.5503, 0.6334, 0.5501, 0.6334, 0.5503, 0.6334, 0.5503, 0.6334, 0.5501, 0.6333, 0.5505, 0.6333, 0.5503, 0.6334, 0.5503, 0.6334, 0.5505, 0.6334, 0.5505, 0.6334, 0.5505, 0.6334, 0.5506, 0.6334, 0.5506, 0.6331, 0.5484, 0.6333, 0.5484, 0.6333, 0.5484, 0.6331, 0.5484, 0.6331, 0.5482, 0.6331, 0.5479, 0.6333, 0.5479, 0.6333, 0.5482, 0.6335, 0.5493, 0.6335, 0.5493, 0.6335, 0.5495, 0.6335, 0.5495, 0.6335, 0.5492, 0.6334, 0.5492, 0.6334, 0.549, 0.6335, 0.549, 0.6334, 0.5492, 0.6334, 0.5493, 0.6334, 0.5493, 0.6334, 0.5492, 0.5352, 0.2972, 0.5352, 0.2972, 0.5352, 0.2972, 0.5352, 0.2972, 0.6333, 0.5505, 0.6333, 0.5505, 0.6333, 0.5506, 0.6333, 0.5506, 0.6334, 0.5501, 0.6334, 0.5501, 0.6334, 0.55, 0.6334, 0.55, 0.6331, 0.5479, 0.6331, 0.5479, 0.6331, 0.5479, 0.6331, 0.5479, 0.6333, 0.5481, 0.6334, 0.5479, 0.6335, 0.5479, 0.6335, 0.5481, 0.6333, 0.5484, 0.6333, 0.5481, 0.6335, 0.5481, 0.6335, 0.5484, 0.6333, 0.5484, 0.6335, 0.5484, 0.6335, 0.5484, 0.6333, 0.5484, 0.6334, 0.5479, 0.6333, 0.5479, 0.6333, 0.5479, 0.6334, 0.5479, 0.6333, 0.5503, 0.6333, 0.5501, 0.6334, 0.5501, 0.6334, 0.5503, 0.6335, 0.5493, 0.6335, 0.5495, 0.6334, 0.5493, 0.6333, 0.5506, 0.6333, 0.5505, 0.6334, 0.5505, 0.6334, 0.5506, 0.6335, 0.5493, 0.6335, 0.5493, 0.6334, 0.5493, 0.6334, 0.5493, 0.6335, 0.5479, 0.6334, 0.5479, 0.6334, 0.5479, 0.6335, 0.5479, 0.6333, 0.5484, 0.6333, 0.5484, 0.6333, 0.5484, 0.6333, 0.5484, 0.6333, 0.5484, 0.6333, 0.5481, 0.6333, 0.5481, 0.6333, 0.5484, 0.6333, 0.5481, 0.6333, 0.5479, 0.6334, 0.5479, 0.6333, 0.5481, 0.6333, 0.5479, 0.6331, 0.5479, 0.6331, 0.5479, 0.6333, 0.5479, 0.6334, 0.549, 0.6334, 0.5492, 0.6334, 0.5492, 0.6335, 0.5493, 0.6334, 0.5493, 0.6334, 0.5492, 0.6335, 0.5492, 0.6335, 0.5493, 0.6335, 0.5493, 0.6335, 0.5493, 0.6335, 0.5493, 0.6331, 0.5482, 0.6331, 0.5479, 0.6331, 0.5479, 0.6331, 0.5482, 0.6331, 0.5484, 0.6331, 0.5484, 0.6331, 0.5484, 0.6331, 0.5484, 0.6331, 0.5484, 0.6331, 0.5482, 0.6331, 0.5482, 0.6331, 0.5484, 0.09682, 0.9451, 0.09673, 0.9451, 0.09673, 0.9449, 0.09682, 0.9449, 0.09682, 0.9442, 0.09673, 0.9442, 0.09673, 0.944, 0.09682, 0.944, 0.09682, 0.9449, 0.09673, 0.9449, 0.09673, 0.9446, 0.09682, 0.9446, 0.09682, 0.9446, 0.09673, 0.9446, 0.09673, 0.9442, 0.09682, 0.9442, 0.0959, 0.9435, 0.0959, 0.9438, 0.09587, 0.9438, 0.09587, 0.9435, 0.09344, 0.9406, 0.09341, 0.9407, 0.09341, 0.9406, 0.0959, 0.9441, 0.0959, 0.9444, 0.09587, 0.9444, 0.09587, 0.9441, 0.08795, 0.9384, 0.08833, 0.9384, 0.08833, 0.9388, 0.0883, 0.9388, 0.08817, 0.9388, 0.08805, 0.9387, 0.08798, 0.9386, 0.08792, 0.9385, 0.5233, 0.2764, 0.5233, 0.2761, 0.5236, 0.2761, 0.5236, 0.2764, 0.5226, 0.2764, 0.5226, 0.2761, 0.5229, 0.2761, 0.5229, 0.2764, 0.5229, 0.2764, 0.5229, 0.2761, 0.5233, 0.2761, 0.5233, 0.2764, 0.5233, 0.2761, 0.5229, 0.2761, 0.5229, 0.2757, 0.5233, 0.2757, 0.5236, 0.2761, 0.5233, 0.2761, 0.5233, 0.2757, 0.5233, 0.2757, 0.5236, 0.2757, 0.5225, 0.2764, 0.5225, 0.2761, 0.5226, 0.2761, 0.5226, 0.2764, 0.5225, 0.2768, 0.5225, 0.2764, 0.5226, 0.2764, 0.5226, 0.2768, 0.5229, 0.2768, 0.5229, 0.2764, 0.5233, 0.2764, 0.5233, 0.2768, 0.5226, 0.2768, 0.5226, 0.2764, 0.5229, 0.2764, 0.5229, 0.2768, 0.5233, 0.2768, 0.5233, 0.2764, 0.5236, 0.2764, 0.5236, 0.2768, 0.5233, 0.2771, 0.5233, 0.2768, 0.5236, 0.2768, 0.5236, 0.2771, 0.5226, 0.2771, 0.5226, 0.2768, 0.5229, 0.2768, 0.5229, 0.2771, 0.5229, 0.2771, 0.5229, 0.2768, 0.5233, 0.2768, 0.5233, 0.2771, 0.5225, 0.2771, 0.5225, 0.2768, 0.5226, 0.2768, 0.5226, 0.2771, 0.5225, 0.2775, 0.5225, 0.2771, 0.5226, 0.2771, 0.5226, 0.2775, 0.5229, 0.2775, 0.5229, 0.2771, 0.5233, 0.2771, 0.5233, 0.2775, 0.5226, 0.2775, 0.5226, 0.2771, 0.5229, 0.2771, 0.5229, 0.2775, 0.5233, 0.2775, 0.5233, 0.2771, 0.5236, 0.2771, 0.5236, 0.2775, 0.5233, 0.2778, 0.5233, 0.2775, 0.5236, 0.2775, 0.5236, 0.2778, 0.5226, 0.2778, 0.5226, 0.2775, 0.5229, 0.2775, 0.5229, 0.2778, 0.5229, 0.2778, 0.5229, 0.2775, 0.5233, 0.2775, 0.5233, 0.2778, 0.5225, 0.2778, 0.5225, 0.2775, 0.5226, 0.2775, 0.5226, 0.2778, 0.5225, 0.2781, 0.5225, 0.2778, 0.5226, 0.2778, 0.5226, 0.2781, 0.5229, 0.2781, 0.5229, 0.2778, 0.5233, 0.2778, 0.5233, 0.2781, 0.5226, 0.2781, 0.5226, 0.2778, 0.5229, 0.2778, 0.5229, 0.2781, 0.5233, 0.2781, 0.5233, 0.2778, 0.5236, 0.2778, 0.5236, 0.2781, 0.5226, 0.2761, 0.5225, 0.2761, 0.5225, 0.2757, 0.5226, 0.2757, 0.5229, 0.2761, 0.5226, 0.2761, 0.5226, 0.2757, 0.5229, 0.2757, 0.5212, 0.2777, 0.5212, 0.2775, 0.5212, 0.2775, 0.5212, 0.2777, 0.5215, 0.273, 0.5214, 0.273, 0.5214, 0.273, 0.5215, 0.273, 0.5189, 0.273, 0.5189, 0.273, 0.5189, 0.273, 0.5189, 0.273, 0.5222, 0.273, 0.5218, 0.273, 0.5218, 0.273, 0.5222, 0.273, 0.5189, 0.273, 0.5189, 0.273, 0.5189, 0.273, 0.5189, 0.273, 0.5225, 0.2757, 0.5225, 0.2761, 0.5225, 0.2761, 0.5225, 0.2757, 0.5212, 0.2775, 0.5212, 0.2772, 0.5212, 0.2772, 0.5212, 0.2775, 0.5225, 0.2771, 0.5225, 0.2775, 0.5225, 0.2775, 0.5225, 0.2771, 0.5212, 0.2772, 0.5212, 0.2769, 0.5212, 0.2769, 0.5212, 0.2772, 0.5225, 0.2781, 0.5226, 0.2781, 0.5226, 0.2781, 0.5225, 0.2781, 0.5233, 0.2757, 0.5233, 0.2757, 0.5233, 0.2757, 0.5233, 0.2757, 0.5236, 0.2757, 0.5233, 0.2757, 0.5233, 0.2757, 0.5236, 0.2757, 0.5196, 0.273, 0.5193, 0.273, 0.5193, 0.273, 0.5196, 0.273, 0.5225, 0.2761, 0.5225, 0.2764, 0.5225, 0.2764, 0.5225, 0.2761, 0.5212, 0.2777, 0.5212, 0.2775, 0.5212, 0.2775, 0.5212, 0.2777, 0.5233, 0.2781, 0.5236, 0.2781, 0.5236, 0.2781, 0.5233, 0.2781, 0.5225, 0.2768, 0.5225, 0.2771, 0.5225, 0.2771, 0.5225, 0.2768, 0.5225, 0.2778, 0.5225, 0.2781, 0.5225, 0.2781, 0.5225, 0.2778, 0.5225, 0.2764, 0.5225, 0.2768, 0.5225, 0.2768, 0.5225, 0.2764, 0.5193, 0.273, 0.5189, 0.273, 0.5189, 0.273, 0.5193, 0.273])
me_cube.materials.append(mat_material)
me_cube.use_remesh_preserve_volume = False
me_cube.use_remesh_preserve_attributes = False
me_cube.use_mirror_vertex_groups = False
me_cube.update()

# ---- objects
ob_sun = bpy.data.objects.new('Sun', light_sun)
ob_cube = bpy.data.objects.new('Cube', me_cube)
ob_camera = bpy.data.objects.new('Camera', cam_camera)

# ---- transforms, parenting, visibility, modifiers, constraints
ob_sun.location = (2.727, -3.505, 2.645)
ob_sun.lineart.crease_threshold = 0.0
ob_cube.location = (0.0, 0.0, 2.036)
ob_cube.scale = (1.779, 1.779, 1.779)
ob_cube.lock_rotations_4d = False
ob_cube.empty_display_type = 'ARROWS'
ob_cube.lineart.crease_threshold = 0.0
_m = ob_cube.modifiers.new('Mirror', 'MIRROR')
_m.use_clip = True
_m = ob_cube.modifiers.new('Decimate', 'DECIMATE')
_m.ratio = 0.5417
ob_camera.location = (-20.61, -32.27, 25.61)
ob_camera.rotation_euler = (1.109, 0.0131, -0.5529)
ob_camera.lock_rotations_4d = False
ob_camera.empty_display_type = 'ARROWS'
ob_camera.color = (0.0, 0.0, 0.0, 0.0)
ob_camera.display_type = 'WIRE'
ob_camera.lineart.crease_threshold = 0.0

# ---- collection membership
col_collection_1.objects.link(ob_sun)
col_collection_1.objects.link(ob_cube)
col_collection_1.objects.link(ob_camera)

# ---- scene / render settings (as saved in the file)
scene.camera = ob_camera
scene.frame_start = 1; scene.frame_end = 250; scene.frame_set(14)
scene.render.engine = 'CYCLES'
scene.render.resolution_percentage = 50
scene.render.dither_intensity = 0.0
scene.cycles.use_denoising = False
scene.cycles.samples = 128
scene.cycles.sampling_pattern = 'TABULATED_SOBOL'
scene.cycles.light_sampling_threshold = 0.0
scene.cycles.use_adaptive_sampling = False
scene.cycles.use_light_tree = False
scene.cycles.blur_glossy = 0.0
scene.cycles.sample_clamp_indirect = 0.0
scene.view_settings.view_transform = 'Standard'
bpy.context.view_layer.update()
